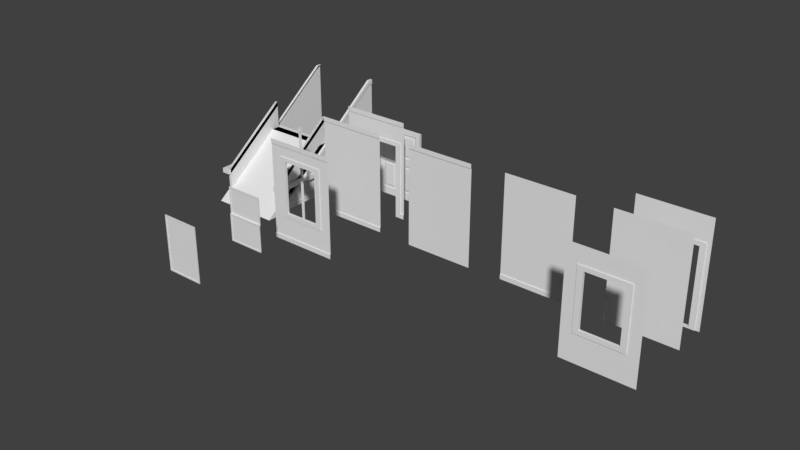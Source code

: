 # Source: craftsmanWalls.blend  (saved by Blender 2.82.1; exported with 4.5.12 LTS)
import bpy
from mathutils import Matrix  # noqa: F401  (used for matrix-valued properties, if any)

bpy.ops.wm.read_factory_settings(use_empty=True)
scene = bpy.context.scene
scene.name = 'Scene'

# ---- collections
col_collection_1 = bpy.data.collections.new('Collection 1'); scene.collection.children.link(col_collection_1)

# ---- world
world_world = bpy.data.worlds.new('World'); scene.world = world_world
world_world.color = (0.05088, 0.05088, 0.05088)
world_world.use_sun_shadow = False
world_world.sun_shadow_jitter_overblur = 0.0
world_world.cycles.sampling_method = 'MANUAL'

# ---- meshes
me_stairscollision = bpy.data.meshes.new('stairsCollision')
me_stairscollision.from_pydata([(-1.0, -1.0, 0.0925), (-1.0, 1.0, 1.5), (-1.0, -1.0, -0.1), (-1.0, 1.133, 1.5), (-1.0, -1.0, 0.8), (-1.0, 1.0, 2.3), (-0.916, -1.0, 0.0925), (-0.916, 1.0, 1.5), (-0.916, -1.0, 0.8), (-0.916, 1.0, 2.3), (1.0, -1.0, 0.0925), (1.0, 1.0, 1.5), (1.0, -1.0, -0.1), (1.0, 1.133, 1.5), (1.0, -1.0, 0.8), (1.0, 1.0, 2.3), (0.916, -1.0, 0.0925), (0.916, 1.0, 1.5), (0.916, -1.0, 0.8), (0.916, 1.0, 2.3), (-1.0, -1.382, -0.1), (1.0, -1.382, -0.1), (-0.916, 1.0, 1.5), (-1.0, 0.7516, 1.5), (1.0, 0.7516, 1.5), (0.916, 1.0, 1.5)], [], [(2, 20, 23, 3), (21, 20, 2, 12), (2, 3, 13, 12), (4, 0, 6, 8), (6, 22, 9, 8), (1, 5, 9, 7), (5, 4, 8, 9), (21, 24, 23, 20), (12, 13, 24, 21), (14, 18, 16, 10), (16, 18, 19, 25), (11, 17, 19, 15), (15, 19, 18, 14), (3, 23, 24, 13), (5, 1, 0, 4), (15, 14, 10, 11)])
_uv = me_stairscollision.uv_layers.new(name='UVMap')
_uv.uv.foreach_set('vector', [0.0, 0.07663, 0.0, 0.0, 0.0, 1.0, 0.0, 1.0, 0.0, 0.0, 0.0, 0.0, 0.0, 0.07663, 0.0, 0.07663, 0.0, 0.07663, 0.0, 1.0, 0.0, 1.0, 0.0, 0.07663, 0.0, 0.0, 0.0, 0.0, 0.0, 0.00452, 0.0, 0.03758, 0.0, 0.1203, 0.0, 1.0, 0.0, 1.0, 0.0, 0.03758, 0.0, 0.0, 0.0, 0.0, 0.0, 0.0, 0.0, 0.0, 0.0, 0.0, 0.0, 0.0, 0.0, 0.03758, 0.0, 0.0, 0.0, 0.0, 0.0, 1.0, 0.0, 1.0, 0.0, 0.0, 0.0, 0.07663, 0.0, 1.0, 0.0, 1.0, 0.0, 0.0, 0.0, 0.0, 0.0, 0.03758, 0.0, 0.00452, 0.0, 0.0, 0.0, 0.1203, 0.0, 0.03758, 0.0, 1.0, 0.0, 1.0, 0.0, 0.0, 0.0, 0.0, 0.0, 0.0, 0.0, 0.0, 0.0, 0.0, 0.0, 0.0, 0.0, 0.03758, 0.0, 0.0, 0.0, 1.0, 0.0, 1.0, 0.0, 1.0, 0.0, 1.0, 0.0, 0.0, 0.0, 0.0, 0.0, 0.0, 0.0, 0.0, 0.0, 0.0, 0.0, 0.0, 0.0, 0.0, 0.0, 0.0])
me_stairscollision.use_remesh_fix_poles = True
me_stairscollision.use_remesh_preserve_attributes = False
me_stairscollision.use_mirror_vertex_groups = False
me_stairscollision.update()
me_craftsmandoor = bpy.data.meshes.new('craftsmanDoor')
me_craftsmandoor.from_pydata([(-1.44, -0.0525, 0.0), (-1.44, -0.0525, 2.15), (0.0, -0.0525, 0.0), (0.0, -0.0525, 2.15), (-1.44, -0.0525, 1.075), (0.0, -0.0525, 1.075), (-1.44, -0.0525, 1.29), (0.0, -0.0525, 1.29), (-0.8275, -0.0525, 2.043), (-0.8275, -0.0525, 0.215), (-0.8275, -0.0525, 1.29), (0.0, -0.0525, 0.215), (-1.44, -0.0525, 0.215), (-0.8275, -0.0525, 1.075), (-0.8275, -0.0525, 2.15), (-0.6125, -0.0525, 2.15), (-0.6125, -0.0525, 1.075), (-0.6125, -0.0525, 1.29), (-0.1075, -0.0525, 0.0), (-0.1075, -0.0525, 2.15), (-0.1075, -0.0525, 1.075), (-0.1075, -0.0525, 1.29), (-0.1075, -0.0525, 0.215), (-1.44, -0.0525, 2.043), (0.0, -0.0525, 2.043), (-0.1075, -0.0525, 2.043), (-0.8275, -0.0525, 0.0), (-1.333, -0.0525, 2.15), (-1.333, -0.0525, 1.075), (-1.333, -0.0525, 1.29), (-1.333, -0.0525, 0.215), (-1.333, -0.0525, 0.0), (-1.333, -0.0525, 2.043), (-0.6125, -0.0525, 0.0), (-0.6125, -0.0525, 0.215), (-0.6125, -0.0525, 2.043), (-0.1575, -0.0375, 1.025), (-0.5625, -0.0375, 1.025), (-0.1575, -0.0375, 1.34), (-0.5625, -0.0375, 1.34), (-0.8775, -0.0375, 1.025), (-0.8775, -0.0375, 0.265), (-0.8775, -0.0375, 1.993), (-0.8775, -0.0375, 1.34), (-0.1575, -0.0375, 1.993), (-0.1575, -0.0375, 0.265), (-1.283, -0.0375, 1.025), (-1.283, -0.0375, 1.34), (-1.283, -0.0375, 0.265), (-1.283, -0.0375, 1.993), (-0.5625, -0.0375, 0.265), (-0.5625, -0.0375, 1.993), (-0.2075, -0.0525, 0.975), (-0.5125, -0.0525, 0.975), (-0.2075, -0.0525, 1.39), (-0.5125, -0.0525, 1.39), (-0.9275, -0.0525, 0.975), (-0.9275, -0.0525, 0.315), (-0.9275, -0.0525, 1.942), (-0.9275, -0.0525, 1.39), (-0.2075, -0.0525, 1.942), (-0.2075, -0.0525, 0.315), (-1.233, -0.0525, 0.975), (-1.233, -0.0525, 1.39), (-1.233, -0.0525, 0.315), (-1.233, -0.0525, 1.942), (-0.5125, -0.0525, 0.315), (-0.5125, -0.0525, 1.942), (-1.44, 0.0525, 0.0), (-1.44, 0.0525, 2.15), (0.0, 0.0525, 0.0), (0.0, 0.0525, 2.15), (-1.44, 0.0525, 1.075), (0.0, 0.0525, 1.075), (-1.44, 0.0525, 1.29), (0.0, 0.0525, 1.29), (-0.8275, 0.0525, 2.043), (-0.8275, 0.0, -3.338e-06), (-0.8275, 0.0525, 0.215), (-0.8275, 0.0525, 1.29), (0.0, 0.0525, 0.215), (-1.44, 0.0525, 0.215), (-0.8275, 0.0525, 1.075), (-0.8275, 0.0525, 2.15), (-0.8275, 0.0, 2.15), (-1.333, 0.0, 2.15), (-1.333, 0.0, -3.338e-06), (-0.6125, 0.0525, 2.15), (-1.44, 0.0, 2.042), (0.0, 0.0, 2.042), (-0.1075, 0.0, -3.338e-06), (-0.1075, 0.0, 2.15), (-0.6125, 0.0525, 1.075), (0.0, 0.0, 0.215), (-1.44, 0.0, 0.215), (-1.44, 0.0, 1.29), (0.0, 0.0, 1.29), (-1.44, 0.0, 1.075), (-0.6125, 0.0525, 1.29), (0.0, 0.0, 1.075), (-0.1075, 0.0525, 0.0), (0.0, 0.0, 2.15), (-0.1075, 0.0525, 2.15), (-0.1075, 0.0525, 1.075), (-0.1075, 0.0525, 1.29), (0.0, 0.0, -3.338e-06), (-0.1075, 0.0525, 0.215), (-1.44, 0.0525, 2.043), (0.0, 0.0525, 2.043), (-1.44, 0.0, 2.15), (-1.44, 0.0, -3.338e-06), (-0.1075, 0.0525, 2.043), (-0.8275, 0.0525, 0.0), (-1.333, 0.0525, 2.15), (-1.333, 0.0525, 1.075), (-1.333, 0.0525, 1.29), (-1.333, 0.0525, 0.215), (-1.333, 0.0525, 0.0), (-1.333, 0.0525, 2.043), (-0.6125, 0.0525, 0.0), (-0.6125, 0.0525, 0.215), (-0.6125, 0.0525, 2.043), (-0.6125, 0.0, 2.15), (-0.6125, 0.0, -3.338e-06), (-0.1575, 0.0375, 1.025), (-0.5625, 0.0375, 1.025), (-0.1575, 0.0375, 1.34), (-0.5625, 0.0375, 1.34), (-0.8775, 0.0375, 1.025), (-0.8775, 0.0375, 0.265), (-0.8775, 0.0375, 1.993), (-0.8775, 0.0375, 1.34), (-0.1575, 0.0375, 1.993), (-0.1575, 0.0375, 0.265), (-1.283, 0.0375, 1.025), (-1.283, 0.0375, 1.34), (-1.283, 0.0375, 0.265), (-1.283, 0.0375, 1.993), (-0.5625, 0.0375, 0.265), (-0.5625, 0.0375, 1.993), (-0.2075, 0.0525, 0.975), (-0.5125, 0.0525, 0.975), (-0.2075, 0.0525, 1.39), (-0.5125, 0.0525, 1.39), (-0.9275, 0.0525, 0.975), (-0.9275, 0.0525, 0.315), (-0.9275, 0.0525, 1.942), (-0.9275, 0.0525, 1.39), (-0.2075, 0.0525, 1.942), (-0.2075, 0.0525, 0.315), (-1.233, 0.0525, 0.975), (-1.233, 0.0525, 1.39), (-1.233, 0.0525, 0.315), (-1.233, 0.0525, 1.942), (-0.5125, 0.0525, 0.315), (-0.5125, 0.0525, 1.942), (-1.332, 0.0675, 1.199), (-1.332, -0.0675, 1.199), (-1.318, 0.0675, 1.191), (-1.318, -0.0675, 1.191), (-1.318, 0.0675, 1.174), (-1.318, -0.0675, 1.174), (-1.332, 0.0675, 1.166), (-1.332, -0.0675, 1.166), (-1.347, 0.0675, 1.174), (-1.347, -0.0675, 1.174), (-1.347, 0.0675, 1.191), (-1.347, -0.0675, 1.191), (-1.332, 0.0851, 1.231), (-1.291, 0.0851, 1.207), (-1.291, 0.0851, 1.158), (-1.332, 0.0851, 1.134), (-1.374, 0.0851, 1.158), (-1.374, 0.0851, 1.207), (-1.332, -0.0851, 1.231), (-1.291, -0.0851, 1.207), (-1.291, -0.0851, 1.158), (-1.332, -0.0851, 1.134), (-1.374, -0.0851, 1.158), (-1.374, -0.0851, 1.207), (-1.332, -0.1081, 1.223), (-1.297, -0.1081, 1.203), (-1.297, -0.1081, 1.162), (-1.332, -0.1081, 1.142), (-1.368, -0.1081, 1.162), (-1.368, -0.1081, 1.203), (-1.332, 0.1081, 1.223), (-1.297, 0.1081, 1.203), (-1.297, 0.1081, 1.162), (-1.332, 0.1081, 1.142), (-1.368, 0.1081, 1.162), (-1.368, 0.1081, 1.203), (-1.332, 0.1233, 1.19), (-1.326, 0.1233, 1.186), (-1.326, 0.1233, 1.178), (-1.332, 0.1233, 1.174), (-1.339, 0.1233, 1.178), (-1.339, 0.1233, 1.186), (-1.332, -0.1233, 1.19), (-1.326, -0.1233, 1.186), (-1.326, -0.1233, 1.178), (-1.332, -0.1233, 1.174), (-1.339, -0.1233, 1.178), (-1.339, -0.1233, 1.186)], [], [(89, 101, 3, 24), (32, 27, 1, 23), (90, 105, 2, 18), (85, 109, 1, 27), (30, 28, 4, 12), (93, 99, 5, 11), (28, 29, 6, 4), (99, 96, 7, 5), (77, 123, 33, 26), (19, 15, 35, 25), (21, 17, 16, 20), (15, 14, 8, 35), (16, 13, 9, 34), (85, 27, 14, 84), (22, 34, 33, 18), (14, 27, 32, 8), (20, 16, 37, 36), (10, 29, 28, 13), (30, 12, 0, 31), (28, 30, 48, 46), (17, 10, 13, 16), (15, 122, 84, 14), (122, 15, 19, 91), (9, 30, 31, 26), (5, 7, 21, 20), (11, 5, 20, 22), (101, 91, 19, 3), (24, 3, 19, 25), (123, 90, 18, 33), (7, 24, 25, 21), (23, 1, 109, 88), (86, 77, 26, 31), (96, 89, 24, 7), (34, 9, 26, 33), (8, 10, 17, 35), (2, 11, 22, 18), (12, 4, 97, 94), (105, 93, 11, 2), (110, 86, 31, 0), (4, 6, 95, 97), (6, 23, 88, 95), (0, 12, 94, 110), (29, 32, 23, 6), (35, 17, 39, 51), (10, 8, 42, 43), (51, 39, 55, 67), (36, 37, 53, 52), (47, 43, 59, 63), (37, 50, 66, 53), (21, 25, 44, 38), (17, 21, 38, 39), (22, 20, 36, 45), (13, 28, 46, 40), (29, 10, 43, 47), (32, 29, 47, 49), (9, 13, 40, 41), (34, 22, 45, 50), (16, 34, 50, 37), (30, 9, 41, 48), (25, 35, 51, 44), (8, 32, 49, 42), (56, 62, 64, 57), (58, 65, 63, 59), (52, 53, 66, 61), (60, 67, 55, 54), (48, 41, 57, 64), (39, 38, 54, 55), (42, 49, 65, 58), (41, 40, 56, 57), (49, 47, 63, 65), (43, 42, 58, 59), (46, 48, 64, 62), (38, 44, 60, 54), (50, 45, 61, 66), (45, 36, 52, 61), (44, 51, 67, 60), (40, 46, 62, 56), (89, 108, 71, 101), (118, 107, 69, 113), (90, 100, 70, 105), (85, 113, 69, 109), (116, 81, 72, 114), (93, 80, 73, 99), (114, 72, 74, 115), (99, 73, 75, 96), (77, 112, 119, 123), (102, 111, 121, 87), (104, 103, 92, 98), (87, 121, 76, 83), (92, 120, 78, 82), (85, 84, 83, 113), (106, 100, 119, 120), (83, 76, 118, 113), (103, 124, 125, 92), (79, 82, 114, 115), (116, 117, 68, 81), (114, 134, 136, 116), (98, 92, 82, 79), (87, 83, 84, 122), (122, 91, 102, 87), (78, 112, 117, 116), (73, 103, 104, 75), (80, 106, 103, 73), (101, 71, 102, 91), (108, 111, 102, 71), (123, 119, 100, 90), (75, 104, 111, 108), (107, 88, 109, 69), (86, 117, 112, 77), (96, 75, 108, 89), (120, 119, 112, 78), (76, 121, 98, 79), (70, 100, 106, 80), (81, 94, 97, 72), (105, 70, 80, 93), (110, 68, 117, 86), (72, 97, 95, 74), (74, 95, 88, 107), (68, 110, 94, 81), (115, 74, 107, 118), (121, 139, 127, 98), (79, 131, 130, 76), (139, 155, 143, 127), (124, 140, 141, 125), (135, 151, 147, 131), (125, 141, 154, 138), (104, 126, 132, 111), (98, 127, 126, 104), (106, 133, 124, 103), (82, 128, 134, 114), (115, 135, 131, 79), (118, 137, 135, 115), (78, 129, 128, 82), (120, 138, 133, 106), (92, 125, 138, 120), (116, 136, 129, 78), (111, 132, 139, 121), (76, 130, 137, 118), (144, 145, 152, 150), (146, 147, 151, 153), (140, 149, 154, 141), (148, 142, 143, 155), (136, 152, 145, 129), (127, 143, 142, 126), (130, 146, 153, 137), (129, 145, 144, 128), (137, 153, 151, 135), (131, 147, 146, 130), (134, 150, 152, 136), (126, 142, 148, 132), (138, 154, 149, 133), (133, 149, 140, 124), (132, 148, 155, 139), (128, 144, 150, 134), (156, 157, 159, 158), (158, 159, 161, 160), (160, 161, 163, 162), (162, 163, 165, 164), (165, 163, 177, 178), (164, 165, 167, 166), (166, 167, 157, 156), (164, 166, 173, 172), (172, 173, 191, 190), (156, 158, 169, 168), (160, 162, 171, 170), (166, 156, 168, 173), (162, 164, 172, 171), (158, 160, 170, 169), (174, 179, 185, 180), (161, 159, 175, 176), (167, 165, 178, 179), (159, 157, 174, 175), (163, 161, 176, 177), (157, 167, 179, 174), (185, 184, 202, 203), (178, 177, 183, 184), (176, 175, 181, 182), (179, 178, 184, 185), (177, 176, 182, 183), (175, 174, 180, 181), (189, 190, 196, 195), (170, 171, 189, 188), (168, 169, 187, 186), (173, 168, 186, 191), (171, 172, 190, 189), (169, 170, 188, 187), (192, 193, 194, 195, 196, 197), (187, 188, 194, 193), (190, 191, 197, 196), (188, 189, 195, 194), (186, 187, 193, 192), (191, 186, 192, 197), (199, 198, 203, 202, 201, 200), (183, 182, 200, 201), (181, 180, 198, 199), (180, 185, 203, 198), (184, 183, 201, 202), (182, 181, 199, 200)])
_k = set([(0, 12), (0, 31), (0, 110), (1, 23), (1, 27), (1, 109), (2, 11), (2, 18), (2, 105), (3, 19), (3, 24), (3, 101), (4, 6), (4, 12), (5, 7), (5, 11), (6, 23), (7, 24), (14, 15), (14, 27), (15, 19), (18, 33), (26, 31), (26, 33), (68, 81), (68, 110), (68, 117), (69, 107), (69, 109), (69, 113), (70, 80), (70, 100), (70, 105), (71, 101), (71, 102), (71, 108), (72, 74), (72, 81), (73, 75), (73, 80), (74, 107), (75, 108), (83, 87), (83, 113), (87, 102), (100, 119), (112, 117), (112, 119), (156, 158), (156, 166), (157, 159), (157, 167), (158, 160), (159, 161), (160, 162), (161, 163), (162, 164), (163, 165), (164, 166), (165, 167)])
me_craftsmandoor.attributes.new('sharp_edge', 'BOOLEAN', 'EDGE').data.foreach_set('value', [ (min(e.vertices), max(e.vertices)) in _k for e in me_craftsmandoor.edges])
_uv = me_craftsmandoor.uv_layers.new(name='UVMap')
_uv.uv.foreach_set('vector', [0.6836, 0.9453, 0.6836, 0.9961, 0.707, 0.9961, 0.707, 0.9453, 0.05078, 0.9453, 0.05078, 0.9961, 0.003906, 0.9961, 0.003906, 0.9453, 0.7461, 0.2656, 0.7461, 0.2148, 0.7227, 0.2148, 0.7227, 0.2656, 0.7461, 0.832, 0.7461, 0.8828, 0.7227, 0.8828, 0.7227, 0.832, 0.05078, 0.1016, 0.05078, 0.5, 0.003906, 0.5, 0.003906, 0.1016, 0.6836, 0.1016, 0.6836, 0.5, 0.707, 0.5, 0.707, 0.1016, 0.05078, 0.5, 0.05078, 0.5977, 0.003906, 0.5977, 0.003906, 0.5, 0.6836, 0.5, 0.6836, 0.5977, 0.707, 0.5977, 0.707, 0.5, 0.7461, 0.5977, 0.7461, 0.5, 0.7227, 0.5, 0.7227, 0.5977, 0.6211, 0.9961, 0.3867, 0.9961, 0.3867, 0.9453, 0.6211, 0.9453, 0.6211, 0.5977, 0.3867, 0.5977, 0.3867, 0.5, 0.6211, 0.5, 0.3867, 0.9961, 0.2852, 0.9961, 0.2852, 0.9453, 0.3867, 0.9453, 0.3867, 0.5, 0.2852, 0.5, 0.2852, 0.1016, 0.3867, 0.1016, 0.7461, 0.832, 0.7227, 0.832, 0.7227, 0.5977, 0.7461, 0.5977, 0.6211, 0.1016, 0.3867, 0.1016, 0.3867, 0.003906, 0.6211, 0.003906, 0.2852, 0.9961, 0.05078, 0.9961, 0.05078, 0.9453, 0.2852, 0.9453, 0.6211, 0.5, 0.3867, 0.5, 0.4102, 0.4766, 0.5977, 0.4766, 0.2852, 0.5977, 0.05078, 0.5977, 0.05078, 0.5, 0.2852, 0.5, 0.05078, 0.1016, 0.003906, 0.1016, 0.003906, 0.003906, 0.05078, 0.003906, 0.05078, 0.5, 0.05078, 0.1016, 0.07422, 0.125, 0.07422, 0.4766, 0.3867, 0.5977, 0.2852, 0.5977, 0.2852, 0.5, 0.3867, 0.5, 0.7227, 0.5, 0.7461, 0.5, 0.7461, 0.5977, 0.7227, 0.5977, 0.7461, 0.5, 0.7227, 0.5, 0.7227, 0.2656, 0.7461, 0.2656, 0.2852, 0.1016, 0.05078, 0.1016, 0.05078, 0.003906, 0.2852, 0.003906, 0.668, 0.5, 0.668, 0.5977, 0.6211, 0.5977, 0.6211, 0.5, 0.668, 0.1016, 0.668, 0.5, 0.6211, 0.5, 0.6211, 0.1016, 0.7461, 0.2148, 0.7461, 0.2656, 0.7227, 0.2656, 0.7227, 0.2148, 0.668, 0.9453, 0.668, 0.9961, 0.6211, 0.9961, 0.6211, 0.9453, 0.7461, 0.5, 0.7461, 0.2656, 0.7227, 0.2656, 0.7227, 0.5, 0.668, 0.5977, 0.668, 0.9453, 0.6211, 0.9453, 0.6211, 0.5977, 0.707, 0.9453, 0.707, 0.9961, 0.6836, 0.9961, 0.6836, 0.9453, 0.7461, 0.832, 0.7461, 0.5977, 0.7227, 0.5977, 0.7227, 0.832, 0.6836, 0.5977, 0.6836, 0.9453, 0.707, 0.9453, 0.707, 0.5977, 0.3867, 0.1016, 0.2852, 0.1016, 0.2852, 0.003906, 0.3867, 0.003906, 0.2852, 0.9453, 0.2852, 0.5977, 0.3867, 0.5977, 0.3867, 0.9453, 0.668, 0.003906, 0.668, 0.1016, 0.6211, 0.1016, 0.6211, 0.003906, 0.707, 0.1016, 0.707, 0.5, 0.6836, 0.5, 0.6836, 0.1016, 0.6836, 0.003906, 0.6836, 0.1016, 0.707, 0.1016, 0.707, 0.003906, 0.7461, 0.8828, 0.7461, 0.832, 0.7227, 0.832, 0.7227, 0.8828, 0.707, 0.5, 0.707, 0.5977, 0.6836, 0.5977, 0.6836, 0.5, 0.707, 0.5977, 0.707, 0.9453, 0.6836, 0.9453, 0.6836, 0.5977, 0.707, 0.003906, 0.707, 0.1016, 0.6836, 0.1016, 0.6836, 0.003906, 0.05078, 0.5977, 0.05078, 0.9453, 0.003906, 0.9453, 0.003906, 0.5977, 0.3867, 0.9453, 0.3867, 0.5977, 0.4102, 0.6211, 0.4102, 0.9219, 0.2852, 0.5977, 0.2852, 0.9453, 0.2617, 0.9219, 0.2617, 0.6211, 0.4102, 0.9219, 0.4102, 0.6211, 0.4336, 0.6445, 0.4336, 0.8984, 0.5977, 0.4766, 0.4102, 0.4766, 0.4336, 0.4531, 0.5742, 0.4531, 0.07422, 0.6211, 0.2617, 0.6211, 0.2383, 0.6445, 0.09766, 0.6445, 0.4102, 0.4766, 0.4102, 0.125, 0.4336, 0.1484, 0.4336, 0.4531, 0.6211, 0.5977, 0.6211, 0.9453, 0.5977, 0.9219, 0.5977, 0.6211, 0.3867, 0.5977, 0.6211, 0.5977, 0.5977, 0.6211, 0.4102, 0.6211, 0.6211, 0.1016, 0.6211, 0.5, 0.5977, 0.4766, 0.5977, 0.125, 0.2852, 0.5, 0.05078, 0.5, 0.07422, 0.4766, 0.2617, 0.4766, 0.05078, 0.5977, 0.2852, 0.5977, 0.2617, 0.6211, 0.07422, 0.6211, 0.05078, 0.9453, 0.05078, 0.5977, 0.07422, 0.6211, 0.07422, 0.9219, 0.2852, 0.1016, 0.2852, 0.5, 0.2617, 0.4766, 0.2617, 0.125, 0.3867, 0.1016, 0.6211, 0.1016, 0.5977, 0.125, 0.4102, 0.125, 0.3867, 0.5, 0.3867, 0.1016, 0.4102, 0.125, 0.4102, 0.4766, 0.05078, 0.1016, 0.2852, 0.1016, 0.2617, 0.125, 0.07422, 0.125, 0.6211, 0.9453, 0.3867, 0.9453, 0.4102, 0.9219, 0.5977, 0.9219, 0.2852, 0.9453, 0.05078, 0.9453, 0.07422, 0.9219, 0.2617, 0.9219, 0.2383, 0.4531, 0.09766, 0.4531, 0.09766, 0.1484, 0.2383, 0.1484, 0.2383, 0.8984, 0.09766, 0.8984, 0.09766, 0.6445, 0.2383, 0.6445, 0.5742, 0.4531, 0.4336, 0.4531, 0.4336, 0.1484, 0.5742, 0.1484, 0.5742, 0.8984, 0.4336, 0.8984, 0.4336, 0.6445, 0.5742, 0.6445, 0.07422, 0.125, 0.2617, 0.125, 0.2383, 0.1484, 0.09766, 0.1484, 0.4102, 0.6211, 0.5977, 0.6211, 0.5742, 0.6445, 0.4336, 0.6445, 0.2617, 0.9219, 0.07422, 0.9219, 0.09766, 0.8984, 0.2383, 0.8984, 0.2617, 0.125, 0.2617, 0.4766, 0.2383, 0.4531, 0.2383, 0.1484, 0.07422, 0.9219, 0.07422, 0.6211, 0.09766, 0.6445, 0.09766, 0.8984, 0.2617, 0.6211, 0.2617, 0.9219, 0.2383, 0.8984, 0.2383, 0.6445, 0.07422, 0.4766, 0.07422, 0.125, 0.09766, 0.1484, 0.09766, 0.4531, 0.5977, 0.6211, 0.5977, 0.9219, 0.5742, 0.8984, 0.5742, 0.6445, 0.4102, 0.125, 0.5977, 0.125, 0.5742, 0.1484, 0.4336, 0.1484, 0.5977, 0.125, 0.5977, 0.4766, 0.5742, 0.4531, 0.5742, 0.1484, 0.5977, 0.9219, 0.4102, 0.9219, 0.4336, 0.8984, 0.5742, 0.8984, 0.2617, 0.4766, 0.07422, 0.4766, 0.09766, 0.4531, 0.2383, 0.4531, 0.6836, 0.9453, 0.707, 0.9453, 0.707, 0.9961, 0.6836, 0.9961, 0.05078, 0.9453, 0.003906, 0.9453, 0.003906, 0.9961, 0.05078, 0.9961, 0.7461, 0.2656, 0.7227, 0.2656, 0.7227, 0.2148, 0.7461, 0.2148, 0.7461, 0.832, 0.7227, 0.832, 0.7227, 0.8828, 0.7461, 0.8828, 0.05078, 0.1016, 0.003906, 0.1016, 0.003906, 0.5, 0.05078, 0.5, 0.6836, 0.1016, 0.707, 0.1016, 0.707, 0.5, 0.6836, 0.5, 0.05078, 0.5, 0.003906, 0.5, 0.003906, 0.5977, 0.05078, 0.5977, 0.6836, 0.5, 0.707, 0.5, 0.707, 0.5977, 0.6836, 0.5977, 0.7461, 0.5977, 0.7227, 0.5977, 0.7227, 0.5, 0.7461, 0.5, 0.6211, 0.9961, 0.6211, 0.9453, 0.3867, 0.9453, 0.3867, 0.9961, 0.6211, 0.5977, 0.6211, 0.5, 0.3867, 0.5, 0.3867, 0.5977, 0.3867, 0.9961, 0.3867, 0.9453, 0.2852, 0.9453, 0.2852, 0.9961, 0.3867, 0.5, 0.3867, 0.1016, 0.2852, 0.1016, 0.2852, 0.5, 0.7461, 0.832, 0.7461, 0.5977, 0.7227, 0.5977, 0.7227, 0.832, 0.6211, 0.1016, 0.6211, 0.003906, 0.3867, 0.003906, 0.3867, 0.1016, 0.2852, 0.9961, 0.2852, 0.9453, 0.05078, 0.9453, 0.05078, 0.9961, 0.6211, 0.5, 0.5977, 0.4766, 0.4102, 0.4766, 0.3867, 0.5, 0.2852, 0.5977, 0.2852, 0.5, 0.05078, 0.5, 0.05078, 0.5977, 0.05078, 0.1016, 0.05078, 0.003906, 0.003906, 0.003906, 0.003906, 0.1016, 0.05078, 0.5, 0.07422, 0.4766, 0.07422, 0.125, 0.05078, 0.1016, 0.3867, 0.5977, 0.3867, 0.5, 0.2852, 0.5, 0.2852, 0.5977, 0.7227, 0.5, 0.7227, 0.5977, 0.7461, 0.5977, 0.7461, 0.5, 0.7461, 0.5, 0.7461, 0.2656, 0.7227, 0.2656, 0.7227, 0.5, 0.2852, 0.1016, 0.2852, 0.003906, 0.05078, 0.003906, 0.05078, 0.1016, 0.668, 0.5, 0.6211, 0.5, 0.6211, 0.5977, 0.668, 0.5977, 0.668, 0.1016, 0.6211, 0.1016, 0.6211, 0.5, 0.668, 0.5, 0.7461, 0.2148, 0.7227, 0.2148, 0.7227, 0.2656, 0.7461, 0.2656, 0.668, 0.9453, 0.6211, 0.9453, 0.6211, 0.9961, 0.668, 0.9961, 0.7461, 0.5, 0.7227, 0.5, 0.7227, 0.2656, 0.7461, 0.2656, 0.668, 0.5977, 0.6211, 0.5977, 0.6211, 0.9453, 0.668, 0.9453, 0.707, 0.9453, 0.6836, 0.9453, 0.6836, 0.9961, 0.707, 0.9961, 0.7461, 0.832, 0.7227, 0.832, 0.7227, 0.5977, 0.7461, 0.5977, 0.6836, 0.5977, 0.707, 0.5977, 0.707, 0.9453, 0.6836, 0.9453, 0.3867, 0.1016, 0.3867, 0.003906, 0.2852, 0.003906, 0.2852, 0.1016, 0.2852, 0.9453, 0.3867, 0.9453, 0.3867, 0.5977, 0.2852, 0.5977, 0.668, 0.003906, 0.6211, 0.003906, 0.6211, 0.1016, 0.668, 0.1016, 0.707, 0.1016, 0.6836, 0.1016, 0.6836, 0.5, 0.707, 0.5, 0.6836, 0.003906, 0.707, 0.003906, 0.707, 0.1016, 0.6836, 0.1016, 0.7461, 0.8828, 0.7227, 0.8828, 0.7227, 0.832, 0.7461, 0.832, 0.707, 0.5, 0.6836, 0.5, 0.6836, 0.5977, 0.707, 0.5977, 0.707, 0.5977, 0.6836, 0.5977, 0.6836, 0.9453, 0.707, 0.9453, 0.707, 0.003906, 0.6836, 0.003906, 0.6836, 0.1016, 0.707, 0.1016, 0.05078, 0.5977, 0.003906, 0.5977, 0.003906, 0.9453, 0.05078, 0.9453, 0.3867, 0.9453, 0.4102, 0.9219, 0.4102, 0.6211, 0.3867, 0.5977, 0.2852, 0.5977, 0.2617, 0.6211, 0.2617, 0.9219, 0.2852, 0.9453, 0.4102, 0.9219, 0.4336, 0.8984, 0.4336, 0.6445, 0.4102, 0.6211, 0.5977, 0.4766, 0.5742, 0.4531, 0.4336, 0.4531, 0.4102, 0.4766, 0.07422, 0.6211, 0.09766, 0.6445, 0.2383, 0.6445, 0.2617, 0.6211, 0.4102, 0.4766, 0.4336, 0.4531, 0.4336, 0.1484, 0.4102, 0.125, 0.6211, 0.5977, 0.5977, 0.6211, 0.5977, 0.9219, 0.6211, 0.9453, 0.3867, 0.5977, 0.4102, 0.6211, 0.5977, 0.6211, 0.6211, 0.5977, 0.6211, 0.1016, 0.5977, 0.125, 0.5977, 0.4766, 0.6211, 0.5, 0.2852, 0.5, 0.2617, 0.4766, 0.07422, 0.4766, 0.05078, 0.5, 0.05078, 0.5977, 0.07422, 0.6211, 0.2617, 0.6211, 0.2852, 0.5977, 0.05078, 0.9453, 0.07422, 0.9219, 0.07422, 0.6211, 0.05078, 0.5977, 0.2852, 0.1016, 0.2617, 0.125, 0.2617, 0.4766, 0.2852, 0.5, 0.3867, 0.1016, 0.4102, 0.125, 0.5977, 0.125, 0.6211, 0.1016, 0.3867, 0.5, 0.4102, 0.4766, 0.4102, 0.125, 0.3867, 0.1016, 0.05078, 0.1016, 0.07422, 0.125, 0.2617, 0.125, 0.2852, 0.1016, 0.6211, 0.9453, 0.5977, 0.9219, 0.4102, 0.9219, 0.3867, 0.9453, 0.2852, 0.9453, 0.2617, 0.9219, 0.07422, 0.9219, 0.05078, 0.9453, 0.2383, 0.4531, 0.2383, 0.1484, 0.09766, 0.1484, 0.09766, 0.4531, 0.2383, 0.8984, 0.2383, 0.6445, 0.09766, 0.6445, 0.09766, 0.8984, 0.5742, 0.4531, 0.5742, 0.1484, 0.4336, 0.1484, 0.4336, 0.4531, 0.5742, 0.8984, 0.5742, 0.6445, 0.4336, 0.6445, 0.4336, 0.8984, 0.07422, 0.125, 0.09766, 0.1484, 0.2383, 0.1484, 0.2617, 0.125, 0.4102, 0.6211, 0.4336, 0.6445, 0.5742, 0.6445, 0.5977, 0.6211, 0.2617, 0.9219, 0.2383, 0.8984, 0.09766, 0.8984, 0.07422, 0.9219, 0.2617, 0.125, 0.2383, 0.1484, 0.2383, 0.4531, 0.2617, 0.4766, 0.07422, 0.9219, 0.09766, 0.8984, 0.09766, 0.6445, 0.07422, 0.6211, 0.2617, 0.6211, 0.2383, 0.6445, 0.2383, 0.8984, 0.2617, 0.9219, 0.07422, 0.4766, 0.09766, 0.4531, 0.09766, 0.1484, 0.07422, 0.125, 0.5977, 0.6211, 0.5742, 0.6445, 0.5742, 0.8984, 0.5977, 0.9219, 0.4102, 0.125, 0.4336, 0.1484, 0.5742, 0.1484, 0.5977, 0.125, 0.5977, 0.125, 0.5742, 0.1484, 0.5742, 0.4531, 0.5977, 0.4766, 0.5977, 0.9219, 0.5742, 0.8984, 0.4336, 0.8984, 0.4102, 0.9219, 0.2617, 0.4766, 0.2383, 0.4531, 0.09766, 0.4531, 0.07422, 0.4766, 0.8594, 0.9961, 0.7617, 0.9961, 0.7617, 0.9648, 0.8594, 0.9648, 0.8594, 0.9648, 0.7617, 0.9648, 0.7617, 0.9336, 0.8594, 0.9336, 0.8594, 0.9336, 0.7617, 0.9336, 0.7617, 0.9023, 0.8594, 0.9023, 0.8594, 0.9023, 0.7617, 0.9023, 0.7617, 0.8711, 0.8594, 0.8711, 0.9312, 0.9353, 0.915, 0.9353, 0.899, 0.9076, 0.947, 0.9076, 0.8594, 0.8711, 0.7617, 0.8711, 0.7617, 0.8398, 0.8594, 0.8398, 0.8594, 0.8398, 0.7617, 0.8398, 0.7617, 0.8086, 0.8594, 0.8086, 0.9312, 0.8416, 0.9393, 0.8555, 0.971, 0.8555, 0.947, 0.8139, 0.947, 0.8139, 0.971, 0.8555, 0.9633, 0.8555, 0.9432, 0.8205, 0.9312, 0.8696, 0.915, 0.8696, 0.899, 0.897, 0.947, 0.897, 0.9069, 0.8555, 0.915, 0.8416, 0.899, 0.8139, 0.875, 0.8555, 0.9393, 0.8555, 0.9312, 0.8696, 0.947, 0.897, 0.971, 0.8555, 0.915, 0.8416, 0.9312, 0.8416, 0.947, 0.8139, 0.899, 0.8139, 0.915, 0.8696, 0.9069, 0.8555, 0.875, 0.8555, 0.899, 0.897, 0.947, 0.9908, 0.971, 0.9492, 0.9633, 0.9492, 0.9432, 0.9841, 0.9069, 0.9492, 0.915, 0.9633, 0.899, 0.9908, 0.875, 0.9492, 0.9393, 0.9492, 0.9312, 0.9353, 0.947, 0.9076, 0.971, 0.9492, 0.915, 0.9633, 0.9312, 0.9633, 0.947, 0.9908, 0.899, 0.9908, 0.915, 0.9353, 0.9069, 0.9492, 0.875, 0.9492, 0.899, 0.9076, 0.9312, 0.9633, 0.9393, 0.9492, 0.971, 0.9492, 0.947, 0.9908, 0.9633, 0.9492, 0.9432, 0.9143, 0.9271, 0.9423, 0.9312, 0.9492, 0.947, 0.9076, 0.899, 0.9076, 0.9028, 0.9143, 0.9432, 0.9143, 0.875, 0.9492, 0.899, 0.9908, 0.9028, 0.9841, 0.8827, 0.9492, 0.971, 0.9492, 0.947, 0.9076, 0.9432, 0.9143, 0.9633, 0.9492, 0.899, 0.9076, 0.875, 0.9492, 0.8827, 0.9492, 0.9028, 0.9143, 0.899, 0.9908, 0.947, 0.9908, 0.9432, 0.9841, 0.9028, 0.9841, 0.9028, 0.8205, 0.9432, 0.8205, 0.9271, 0.8486, 0.919, 0.8486, 0.875, 0.8555, 0.899, 0.8139, 0.9028, 0.8205, 0.8827, 0.8555, 0.947, 0.897, 0.899, 0.897, 0.9028, 0.8904, 0.9432, 0.8904, 0.971, 0.8555, 0.947, 0.897, 0.9432, 0.8904, 0.9633, 0.8555, 0.899, 0.8139, 0.947, 0.8139, 0.9432, 0.8205, 0.9028, 0.8205, 0.899, 0.897, 0.875, 0.8555, 0.8827, 0.8555, 0.9028, 0.8904, 0.9271, 0.8626, 0.919, 0.8626, 0.915, 0.8555, 0.919, 0.8486, 0.9271, 0.8486, 0.9312, 0.8555, 0.9028, 0.8904, 0.8827, 0.8555, 0.915, 0.8555, 0.919, 0.8626, 0.9432, 0.8205, 0.9633, 0.8555, 0.9312, 0.8555, 0.9271, 0.8486, 0.8827, 0.8555, 0.9028, 0.8205, 0.919, 0.8486, 0.915, 0.8555, 0.9432, 0.8904, 0.9028, 0.8904, 0.919, 0.8626, 0.9271, 0.8626, 0.9633, 0.8555, 0.9432, 0.8904, 0.9271, 0.8626, 0.9312, 0.8555, 0.919, 0.9563, 0.9271, 0.9563, 0.9312, 0.9492, 0.9271, 0.9423, 0.919, 0.9423, 0.915, 0.9492, 0.9028, 0.9143, 0.8827, 0.9492, 0.915, 0.9492, 0.919, 0.9423, 0.9028, 0.9841, 0.9432, 0.9841, 0.9271, 0.9563, 0.919, 0.9563, 0.9432, 0.9841, 0.9633, 0.9492, 0.9312, 0.9492, 0.9271, 0.9563, 0.9432, 0.9143, 0.9028, 0.9143, 0.919, 0.9423, 0.9271, 0.9423, 0.8827, 0.9492, 0.9028, 0.9841, 0.919, 0.9563, 0.915, 0.9492])
me_craftsmandoor.use_remesh_preserve_volume = False
me_craftsmandoor.use_remesh_preserve_attributes = False
me_craftsmandoor.use_mirror_vertex_groups = False
me_craftsmandoor.update()
me_craftsmandoorwaynotrim = bpy.data.meshes.new('craftsmanDoorwayNoTrim')
me_craftsmandoorwaynotrim.from_pydata([(-1.0, 0.9475, 2.95), (1.0, 0.9475, 2.95), (-0.72, 1.0, 2.15), (-0.72, 0.9275, 2.15), (0.72, 0.9275, 2.15), (0.72, 1.0, 2.15), (0.72, 1.0, 0.0), (-0.882, 0.9275, 2.272), (-0.882, 0.9475, 2.272), (0.882, 0.9475, 0.1367), (0.882, 0.9275, 0.1367), (-0.882, 0.9275, 2.15), (-0.882, 0.9475, 2.15), (0.882, 0.9475, 2.272), (0.882, 0.9275, 2.272), (0.882, 0.9475, 2.15), (0.882, 0.9275, 2.15), (0.72, 0.9275, 0.0), (-0.882, 0.9475, 0.1367), (-0.882, 0.9275, 0.1367), (-0.72, 0.9275, 0.0), (-0.72, 1.0, 0.0), (1.0, 0.9475, 2.765), (-1.0, 0.9475, 2.765), (1.0, 0.9475, 0.1367), (-0.882, 0.9475, 2.273), (0.882, 0.9475, 0.1367), (0.882, 0.9475, 2.273), (-1.0, 0.9475, 0.1367), (-0.882, 0.9475, 0.1367), (-0.882, 0.9275, 0.0), (0.882, 0.9275, 0.0), (0.72, 1.0, 0.1367), (-0.72, 1.0, 0.1367), (-0.72, 0.9275, 0.1367), (0.72, 0.9275, 0.1368), (0.72, 0.9275, 2.272), (0.72, 0.9475, 2.272), (-0.72, 0.9275, 2.272), (-0.72, 0.9475, 2.272), (0.882, 0.9475, 0.0), (-0.882, 0.9475, 0.0), (1.0, 0.9475, -0.05), (0.882, 0.9475, -0.05), (-1.0, 0.9475, -0.05), (-0.882, 0.9475, -0.05), (0.72, 0.9275, -0.05), (-0.72, 0.9275, -0.05), (-0.882, 0.9275, -0.05), (0.882, 0.9275, -0.05), (0.882, 0.9475, -0.05), (-0.882, 0.9475, -0.05)], [], [(23, 22, 1, 0), (14, 16, 15, 13), (36, 14, 13, 37), (8, 12, 11, 7), (32, 6, 17, 35), (16, 10, 9, 15), (12, 18, 19, 11), (34, 20, 21, 33), (3, 38, 7, 11), (4, 3, 2, 5), (25, 23, 28, 29), (24, 22, 27, 26), (27, 22, 23, 25), (34, 3, 11, 19), (35, 17, 31, 10), (3, 34, 33, 2), (20, 34, 19, 30), (5, 32, 35, 4), (4, 35, 10, 16), (38, 36, 37, 39), (7, 38, 39, 8), (36, 38, 3, 4), (14, 36, 4, 16), (9, 10, 31, 40), (18, 41, 30, 19), (29, 28, 44, 45), (24, 26, 43, 42), (17, 6, 21, 20), (46, 17, 20, 47), (40, 31, 49, 50), (41, 51, 48, 30), (30, 48, 47, 20), (31, 17, 46, 49)])
_uv = me_craftsmandoorwaynotrim.uv_layers.new(name='UVMap')
_uv.uv.foreach_set('vector', [0.502, 0.4668, 0.8457, 0.4668, 0.8457, 0.498, 0.502, 0.498, 0.3379, 0.04102, 0.3613, 0.04102, 0.3613, 0.04883, 0.3379, 0.04883, 0.3066, 0.04102, 0.3379, 0.04102, 0.3379, 0.04883, 0.3066, 0.04883, 0.02539, 0.04883, 0.001954, 0.04883, 0.001954, 0.04102, 0.02539, 0.04102, 0.291, 0.02539, 0.291, 0.001953, 0.3066, 0.001953, 0.3066, 0.02539, 0.3613, 0.04102, 0.001954, 0.04102, 0.001954, 0.04883, 0.3613, 0.04883, 0.001954, 0.04883, 0.3613, 0.04883, 0.3613, 0.04102, 0.001954, 0.04102, 0.05664, 0.02539, 0.05664, 0.001953, 0.07227, 0.001953, 0.07227, 0.02539, 0.4043, 0.02539, 0.4043, 0.001953, 0.377, 0.001953, 0.377, 0.02539, 0.3066, 0.02148, 0.05664, 0.02148, 0.05664, 0.005859, 0.3066, 0.005859, 0.5225, 0.3857, 0.502, 0.4668, 0.502, 0.0332, 0.5225, 0.0332, 0.8457, 0.0332, 0.8457, 0.4668, 0.8252, 0.3857, 0.8252, 0.0332, 0.8252, 0.3857, 0.8457, 0.4668, 0.502, 0.4668, 0.5225, 0.3857, 0.3613, 0.02539, 0.001954, 0.02539, 0.001954, 0.001953, 0.3613, 0.001953, 0.377, 0.02539, 0.377, 0.001953, 0.4043, 0.001953, 0.4043, 0.02539, 0.001954, 0.02148, 0.3613, 0.02148, 0.3613, 0.005859, 0.001954, 0.005859, 0.4043, 0.001953, 0.4043, 0.02539, 0.377, 0.02539, 0.377, 0.001953, 0.3613, 0.005859, 0.001954, 0.005859, 0.001954, 0.02148, 0.3613, 0.02148, 0.3613, 0.02539, 0.001954, 0.02539, 0.001954, 0.001953, 0.3613, 0.001953, 0.05664, 0.04102, 0.3066, 0.04102, 0.3066, 0.04883, 0.05664, 0.04883, 0.02539, 0.04102, 0.05664, 0.04102, 0.05664, 0.04883, 0.02539, 0.04883, 0.3066, 0.005859, 0.05664, 0.005859, 0.05664, 0.02148, 0.3066, 0.02148, 0.4043, 0.001953, 0.377, 0.001953, 0.377, 0.02539, 0.4043, 0.02539, 0.4147, 0.04102, 0.4147, 0.04883, 0.3613, 0.04883, 0.3613, 0.04102, 0.4147, 0.04102, 0.3613, 0.04102, 0.3613, 0.04883, 0.4147, 0.04883, 0.5225, 0.0332, 0.502, 0.0332, 0.502, 0.001953, 0.5225, 0.001953, 0.8457, 0.0332, 0.8252, 0.0332, 0.8252, 0.001953, 0.8457, 0.001953, 0.3066, 0.02148, 0.3066, 0.005859, 0.05664, 0.005859, 0.05664, 0.02148, 0.3066, 0.009766, 0.3066, 0.01758, 0.05664, 0.01758, 0.05664, 0.009766, 0.3301, 0.01758, 0.3223, 0.01758, 0.3223, 0.009766, 0.3301, 0.009766, 0.04102, 0.01758, 0.04102, 0.009765, 0.0332, 0.009765, 0.0332, 0.01758, 0.0332, 0.01758, 0.0332, 0.009765, 0.05664, 0.009766, 0.05664, 0.01758, 0.3223, 0.01758, 0.3066, 0.01758, 0.3066, 0.009766, 0.3223, 0.009766])
me_craftsmandoorwaynotrim.use_remesh_preserve_volume = False
me_craftsmandoorwaynotrim.use_remesh_preserve_attributes = False
me_craftsmandoorwaynotrim.use_mirror_vertex_groups = False
me_craftsmandoorwaynotrim.update()
me_craftsmanwindowframenotrim = bpy.data.meshes.new('craftsmanWindowframeNoTrim')
me_craftsmanwindowframenotrim.from_pydata([(-0.52, 1.0, 2.35), (-0.52, 0.9275, 2.35), (0.52, 0.9275, 2.35), (0.52, 1.0, 2.35), (-0.682, 0.9275, 2.472), (-0.682, 0.9475, 2.472), (-0.682, 0.9275, 2.35), (-0.682, 0.9475, 2.35), (0.682, 0.9475, 2.472), (0.682, 0.9275, 2.472), (0.682, 0.9475, 2.35), (0.682, 0.9275, 2.35), (1.0, 0.9475, 2.765), (-1.0, 0.9475, 2.765), (1.0, 0.9475, 0.1368), (-0.682, 0.9475, 2.473), (0.682, 0.9475, 2.473), (-1.0, 0.9475, 0.1367), (0.682, 0.9475, 0.7275), (-0.682, 0.9475, 0.7275), (0.52, 1.0, 0.85), (-0.52, 0.9275, 0.85), (0.52, 0.9275, 0.85), (-0.52, 1.0, 0.85), (0.682, 0.9475, 0.7275), (0.682, 0.9275, 0.7275), (-0.682, 0.9475, 0.7275), (-0.682, 0.9275, 0.7275), (-0.682, 0.9475, 0.85), (-0.682, 0.9275, 0.85), (0.682, 0.9475, 0.85), (0.682, 0.9275, 0.85), (-0.682, 0.9475, 0.85), (-0.682, 0.9275, 0.85), (-0.682, 0.9275, 0.85), (1.0, 0.9475, 2.95), (-1.0, 0.9475, 2.95), (1.0, 0.9475, -0.04994), (-1.0, 0.9475, -0.05006)], [], [(9, 11, 10, 8), (4, 9, 8, 5), (5, 7, 6, 4), (21, 1, 6, 34), (9, 4, 6, 1, 2, 11), (2, 1, 0, 3), (15, 13, 17, 19), (14, 12, 16, 18), (19, 17, 14, 18), (1, 21, 23, 0), (3, 20, 22, 2), (16, 12, 13, 15), (31, 25, 24, 30), (26, 24, 25, 27), (32, 26, 27, 33), (7, 28, 29, 6), (21, 22, 20, 23), (11, 31, 30, 10), (2, 22, 31, 11), (21, 33, 27, 25, 31, 22), (13, 12, 35, 36), (14, 17, 38, 37)])
_uv = me_craftsmanwindowframenotrim.uv_layers.new(name='UVMap')
_uv.uv.foreach_set('vector', [0.2988, 0.04102, 0.2988, 0.04102, 0.2988, 0.04883, 0.2988, 0.04883, 0.06445, 0.04102, 0.2988, 0.04102, 0.2988, 0.04883, 0.06445, 0.04883, 0.06445, 0.04883, 0.06445, 0.04883, 0.06445, 0.04102, 0.06445, 0.04102, 0.3613, 0.02539, 0.001953, 0.02539, 0.001953, 0.001953, 0.3613, 0.001953, 0.3058, 0.005859, 0.05752, 0.005859, 0.05752, 0.02148, 0.08691, 0.02148, 0.2764, 0.02148, 0.3058, 0.02148, 0.2676, 0.04102, 0.0957, 0.04102, 0.0957, 0.06445, 0.2676, 0.06445, 0.5566, 0.418, 0.502, 0.4668, 0.502, 0.0332, 0.5566, 0.1299, 0.8457, 0.0332, 0.8457, 0.4668, 0.791, 0.418, 0.791, 0.1299, 0.5566, 0.1299, 0.502, 0.0332, 0.8457, 0.0332, 0.791, 0.1299, 0.0957, 0.04102, 0.0957, 0.04102, 0.0957, 0.06445, 0.0957, 0.06445, 0.2676, 0.06445, 0.2676, 0.06445, 0.2676, 0.04102, 0.2676, 0.04102, 0.791, 0.418, 0.8457, 0.4668, 0.502, 0.4668, 0.5566, 0.418, 0.2988, 0.04102, 0.2988, 0.04102, 0.2988, 0.04883, 0.2988, 0.04883, 0.06445, 0.04883, 0.2988, 0.04883, 0.2988, 0.04102, 0.06445, 0.04102, 0.06445, 0.04883, 0.06445, 0.04883, 0.06445, 0.04102, 0.06445, 0.04102, 0.06445, 0.04883, 0.06445, 0.04883, 0.06445, 0.04102, 0.06445, 0.04102, 0.0957, 0.04102, 0.2676, 0.04102, 0.2676, 0.06445, 0.0957, 0.06445, 0.2988, 0.04102, 0.2988, 0.04102, 0.2988, 0.04883, 0.2988, 0.04883, 0.001953, 0.001953, 0.3613, 0.001953, 0.3613, 0.02539, 0.001953, 0.02539, 0.08691, 0.02148, 0.05752, 0.02148, 0.05752, 0.005859, 0.3058, 0.005859, 0.3058, 0.02148, 0.2764, 0.02148, 0.502, 0.4668, 0.8457, 0.4668, 0.8457, 0.498, 0.502, 0.498, 0.8457, 0.0332, 0.502, 0.0332, 0.502, 0.001953, 0.8457, 0.001953])
me_craftsmanwindowframenotrim.use_remesh_preserve_volume = False
me_craftsmanwindowframenotrim.use_remesh_preserve_attributes = False
me_craftsmanwindowframenotrim.use_mirror_vertex_groups = False
me_craftsmanwindowframenotrim.update()
me_craftsmanstairs_003 = bpy.data.meshes.new('craftsmanStairs.003')
me_craftsmanstairs_003.from_pydata([(-0.1586, -1.084, 0.662), (0.084, -1.084, 0.662), (0.084, -1.084, 0.8), (-0.1586, -1.084, 0.8), (0.084, -1.0, 0.8), (-0.1586, -1.0, 0.662), (0.084, -1.0, 0.662), (-0.1586, -1.0, 0.8), (-0.1586, -1.0, 0.8), (-0.1586, -1.0, 0.662), (-0.0746, 1.0, 0.8), (-0.0746, 1.0, 0.662), (-0.1586, 1.0, 0.8), (-0.1586, 1.0, 0.662), (-0.0746, -5.96e-08, 0.8), (-0.0746, 5.96e-08, 0.662), (-0.1586, 5.96e-08, 0.662), (-0.1586, -5.96e-08, 0.8), (-0.0746, -1.0, 0.662), (-0.0746, -1.0, 0.8)], [], [(6, 4, 2, 1), (3, 0, 1, 2), (6, 9, 8, 4), (8, 3, 2, 4), (9, 6, 1, 0), (0, 3, 8, 9), (15, 11, 10, 14), (17, 12, 13, 16), (14, 10, 12, 17), (16, 13, 11, 15), (5, 16, 15, 18), (19, 14, 17, 7), (7, 17, 16, 5), (18, 15, 14, 19)])
_uv = me_craftsmanstairs_003.uv_layers.new(name='UVMap')
_uv.uv.foreach_set('vector', [0.02539, 0.2363, 0.02539, 0.2598, 0.005859, 0.2598, 0.005859, 0.2363, 0.005859, 0.2988, 0.02539, 0.2988, 0.02539, 0.2363, 0.005859, 0.2363, 0.02539, 0.2363, 0.02539, 0.2988, 0.005859, 0.2988, 0.005859, 0.2363, 0.02539, 0.2363, 0.005859, 0.2363, 0.005859, 0.2988, 0.02539, 0.2988, 0.02539, 0.2363, 0.02539, 0.2988, 0.005859, 0.2988, 0.005859, 0.2363, 0.005859, 0.2363, 0.005859, 0.2598, 0.02539, 0.2598, 0.02539, 0.2363, 0.02539, 0.2363, 0.2988, 0.2363, 0.2988, 0.2598, 0.02539, 0.2598, 0.02539, 0.2598, 0.2988, 0.2598, 0.2988, 0.2363, 0.02539, 0.2363, 0.02539, 0.2598, 0.2988, 0.2598, 0.2988, 0.2754, 0.02539, 0.2754, 0.02539, 0.2598, 0.2988, 0.2598, 0.2988, 0.2754, 0.02539, 0.2754, 0.02539, 0.2754, 0.2988, 0.2754, 0.2988, 0.2598, 0.02539, 0.2598, 0.02539, 0.2598, 0.2988, 0.2598, 0.2988, 0.2754, 0.02539, 0.2754, 0.02539, 0.2598, 0.2988, 0.2598, 0.2988, 0.2363, 0.02539, 0.2363, 0.02539, 0.2363, 0.2988, 0.2363, 0.2988, 0.2598, 0.02539, 0.2598])
me_craftsmanstairs_003.use_remesh_preserve_volume = False
me_craftsmanstairs_003.use_remesh_preserve_attributes = False
me_craftsmanstairs_003.use_mirror_vertex_groups = False
me_craftsmanstairs_003.update()
me_craftsmanstairs_002 = bpy.data.meshes.new('craftsmanStairs.002')
me_craftsmanstairs_002.from_pydata([(0.1586, -1.084, 0.662), (-0.084, -1.084, 0.662), (-0.084, -1.084, 0.8), (0.1586, -1.084, 0.8), (-0.084, -1.0, 0.8), (0.1586, -1.0, 0.662), (-0.084, -1.0, 0.662), (0.1586, -1.0, 0.8), (0.1586, -1.0, 0.8), (0.1586, -1.0, 0.662), (0.0746, 1.0, 0.8), (0.0746, 1.0, 0.662), (0.1586, 1.0, 0.8), (0.1586, 1.0, 0.662), (0.0746, -5.96e-08, 0.8), (0.0746, 5.96e-08, 0.662), (0.1586, 5.96e-08, 0.662), (0.1586, -5.96e-08, 0.8), (0.0746, -1.0, 0.662), (0.0746, -1.0, 0.8)], [], [(6, 1, 2, 4), (3, 2, 1, 0), (6, 4, 8, 9), (8, 4, 2, 3), (9, 0, 1, 6), (0, 9, 8, 3), (15, 14, 10, 11), (17, 16, 13, 12), (14, 17, 12, 10), (16, 15, 11, 13), (5, 18, 15, 16), (19, 7, 17, 14), (7, 5, 16, 17), (18, 19, 14, 15)])
_uv = me_craftsmanstairs_002.uv_layers.new(name='UVMap')
_uv.uv.foreach_set('vector', [0.02539, 0.2363, 0.005859, 0.2363, 0.005859, 0.2598, 0.02539, 0.2598, 0.005859, 0.2988, 0.005859, 0.2363, 0.02539, 0.2363, 0.02539, 0.2988, 0.02539, 0.2363, 0.005859, 0.2363, 0.005859, 0.2988, 0.02539, 0.2988, 0.02539, 0.2363, 0.02539, 0.2988, 0.005859, 0.2988, 0.005859, 0.2363, 0.02539, 0.2363, 0.005859, 0.2363, 0.005859, 0.2988, 0.02539, 0.2988, 0.005859, 0.2363, 0.02539, 0.2363, 0.02539, 0.2598, 0.005859, 0.2598, 0.02539, 0.2363, 0.02539, 0.2598, 0.2988, 0.2598, 0.2988, 0.2363, 0.02539, 0.2598, 0.02539, 0.2363, 0.2988, 0.2363, 0.2988, 0.2598, 0.02539, 0.2598, 0.02539, 0.2754, 0.2988, 0.2754, 0.2988, 0.2598, 0.02539, 0.2598, 0.02539, 0.2754, 0.2988, 0.2754, 0.2988, 0.2598, 0.02539, 0.2754, 0.02539, 0.2598, 0.2988, 0.2598, 0.2988, 0.2754, 0.02539, 0.2598, 0.02539, 0.2754, 0.2988, 0.2754, 0.2988, 0.2598, 0.02539, 0.2598, 0.02539, 0.2363, 0.2988, 0.2363, 0.2988, 0.2598, 0.02539, 0.2363, 0.02539, 0.2598, 0.2988, 0.2598, 0.2988, 0.2363])
me_craftsmanstairs_002.use_remesh_preserve_volume = False
me_craftsmanstairs_002.use_remesh_preserve_attributes = False
me_craftsmanstairs_002.use_mirror_vertex_groups = False
me_craftsmanstairs_002.update()
me_craftsmanwindow = bpy.data.meshes.new('craftsmanWindow')
me_craftsmanwindow.from_pydata([(-0.52, 0.975, 2.35), (0.52, 0.975, 2.35), (0.52, 0.975, 0.85), (-0.52, 0.975, 0.85), (-0.52, 0.95, 2.35), (0.52, 0.95, 2.35), (0.52, 0.95, 0.85), (-0.52, 0.95, 0.85), (-0.48, 0.975, 2.31), (0.48, 0.975, 2.31), (0.48, 0.975, 0.89), (-0.48, 0.975, 0.89), (-0.48, 0.95, 2.31), (0.48, 0.95, 2.31), (0.48, 0.95, 0.89), (-0.48, 0.95, 0.89), (-0.48, 0.96, 2.31), (0.48, 0.96, 2.31), (0.48, 0.96, 0.89), (-0.48, 0.96, 0.89), (-0.48, 0.965, 2.31), (0.48, 0.965, 2.31), (0.48, 0.965, 0.89), (-0.48, 0.965, 0.89), (-0.52, 0.975, 1.6), (-0.52, 0.95, 1.6), (-0.48, 0.975, 1.6), (-0.48, 0.95, 1.6), (0.52, 0.975, 1.6), (0.52, 0.95, 1.6), (0.48, 0.975, 1.6), (0.48, 0.95, 1.6), (0.48, 0.96, 1.6), (-0.48, 0.96, 1.6), (0.48, 0.965, 1.6), (-0.48, 0.965, 1.6)], [], [(2, 6, 7, 3), (28, 1, 5, 29), (24, 25, 4, 0), (1, 0, 4, 5), (10, 11, 15, 14), (30, 31, 13, 9), (26, 8, 12, 27), (9, 13, 12, 8), (28, 30, 9, 1), (25, 27, 12, 4), (4, 12, 13, 5), (24, 26, 11, 3), (1, 9, 8, 0), (6, 14, 15, 7), (29, 31, 14, 6), (3, 11, 10, 2), (32, 33, 19, 18), (34, 22, 23, 35), (0, 8, 26, 24), (7, 15, 27, 25), (11, 26, 27, 15), (3, 7, 25, 24), (5, 13, 31, 29), (2, 10, 30, 28), (10, 14, 31, 30), (2, 28, 29, 6), (17, 16, 33, 32), (21, 34, 35, 20)])
_uv = me_craftsmanwindow.uv_layers.new(name='UVMap')
_uv.uv.foreach_set('vector', [0.3691, 0.001953, 0.3691, 0.001953, 0.001953, 0.001953, 0.001953, 0.001953, 0.04395, 0.001953, 0.335, 0.001953, 0.335, 0.001953, 0.04395, 0.001953, 0.3271, 0.001953, 0.3271, 0.001953, 0.03613, 0.001953, 0.03613, 0.001953, 0.001953, 0.001953, 0.3691, 0.001953, 0.3691, 0.001953, 0.001953, 0.001953, 0.3535, 0.01758, 0.01758, 0.01758, 0.01758, 0.01758, 0.3535, 0.01758, 0.04395, 0.01758, 0.04395, 0.01758, 0.3193, 0.01758, 0.3193, 0.01758, 0.3271, 0.01758, 0.05176, 0.01758, 0.05176, 0.01758, 0.3271, 0.01758, 0.01758, 0.01758, 0.01758, 0.01758, 0.3535, 0.01758, 0.3535, 0.01758, 0.04395, 0.001953, 0.04395, 0.01758, 0.3193, 0.01758, 0.335, 0.001953, 0.3271, 0.001953, 0.3271, 0.01758, 0.05176, 0.01758, 0.03613, 0.001953, 0.3691, 0.001953, 0.3535, 0.01758, 0.01758, 0.01758, 0.001953, 0.001953, 0.04395, 0.001953, 0.04395, 0.01758, 0.3193, 0.01758, 0.335, 0.001953, 0.001953, 0.001953, 0.01758, 0.01758, 0.3535, 0.01758, 0.3691, 0.001953, 0.3691, 0.001953, 0.3535, 0.01758, 0.01758, 0.01758, 0.001953, 0.001953, 0.3271, 0.001953, 0.3271, 0.01758, 0.05176, 0.01758, 0.03613, 0.001953, 0.001953, 0.001953, 0.01758, 0.01758, 0.3535, 0.01758, 0.3691, 0.001953, 0.3535, 0.8232, 0.01758, 0.8232, 0.01758, 0.5479, 0.3535, 0.5479, 0.3535, 0.8232, 0.3535, 0.5479, 0.01758, 0.5479, 0.01758, 0.8232, 0.03613, 0.001953, 0.05176, 0.01758, 0.3271, 0.01758, 0.3271, 0.001953, 0.335, 0.001953, 0.3193, 0.01758, 0.04395, 0.01758, 0.04395, 0.001953, 0.3193, 0.01758, 0.04395, 0.01758, 0.04395, 0.01758, 0.3193, 0.01758, 0.335, 0.001953, 0.335, 0.001953, 0.04395, 0.001953, 0.04395, 0.001953, 0.335, 0.001953, 0.3193, 0.01758, 0.04395, 0.01758, 0.04395, 0.001953, 0.03613, 0.001953, 0.05176, 0.01758, 0.3271, 0.01758, 0.3271, 0.001953, 0.05176, 0.01758, 0.05176, 0.01758, 0.3271, 0.01758, 0.3271, 0.01758, 0.03613, 0.001953, 0.3271, 0.001953, 0.3271, 0.001953, 0.03613, 0.001953, 0.3535, 0.8232, 0.01758, 0.8232, 0.01758, 0.5479, 0.3535, 0.5479, 0.3535, 0.8232, 0.3535, 0.5479, 0.01758, 0.5479, 0.01758, 0.8232])
me_craftsmanwindow.use_remesh_preserve_volume = False
me_craftsmanwindow.use_remesh_preserve_attributes = False
me_craftsmanwindow.use_mirror_vertex_groups = False
me_craftsmanwindow.update()
me_craftsmanwindowdouble = bpy.data.meshes.new('craftsmanWindowDouble')
me_craftsmanwindowdouble.from_pydata([(-0.52, 0.975, 1.62), (0.52, 0.975, 1.62), (0.52, 0.975, 0.85), (-0.52, 0.975, 0.85), (-0.52, 0.95, 1.62), (0.52, 0.95, 1.62), (0.52, 0.95, 0.85), (-0.52, 0.95, 0.85), (-0.48, 0.975, 1.58), (0.48, 0.975, 1.58), (0.48, 0.975, 0.89), (-0.48, 0.975, 0.89), (-0.48, 0.95, 1.58), (0.48, 0.95, 1.58), (0.48, 0.95, 0.89), (-0.48, 0.95, 0.89), (-0.52, 1.0, 2.35), (0.52, 1.0, 2.35), (0.52, 1.0, 1.58), (-0.52, 1.0, 1.58), (-0.52, 0.975, 2.35), (0.52, 0.975, 2.35), (0.52, 0.975, 1.58), (-0.52, 0.975, 1.58), (-0.48, 1.0, 2.31), (0.48, 1.0, 2.31), (0.48, 1.0, 1.62), (-0.48, 1.0, 1.62), (-0.48, 0.975, 2.31), (0.48, 0.975, 2.31), (0.48, 0.975, 1.62), (-0.48, 0.975, 1.62), (-0.48, 0.96, 1.58), (0.48, 0.96, 1.58), (0.48, 0.96, 0.89), (-0.48, 0.96, 0.89), (-0.48, 0.965, 1.58), (0.48, 0.965, 1.58), (0.48, 0.965, 0.89), (-0.48, 0.965, 0.89), (-0.48, 0.985, 2.31), (0.48, 0.985, 2.31), (0.48, 0.985, 1.62), (-0.48, 0.985, 1.62), (-0.48, 0.99, 2.31), (0.48, 0.99, 2.31), (0.48, 0.99, 1.62), (-0.48, 0.99, 1.62)], [], [(2, 6, 7, 3), (2, 1, 5, 6), (3, 7, 4, 0), (1, 0, 4, 5), (10, 11, 15, 14), (10, 14, 13, 9), (11, 8, 12, 15), (9, 13, 12, 8), (2, 10, 9, 1), (7, 15, 12, 4), (4, 12, 13, 5), (0, 8, 11, 3), (1, 9, 8, 0), (6, 14, 15, 7), (5, 13, 14, 6), (3, 11, 10, 2), (18, 22, 23, 19), (18, 17, 21, 22), (19, 23, 20, 16), (17, 16, 20, 21), (26, 27, 31, 30), (26, 30, 29, 25), (27, 24, 28, 31), (25, 29, 28, 24), (18, 26, 25, 17), (23, 31, 28, 20), (20, 28, 29, 21), (16, 24, 27, 19), (17, 25, 24, 16), (22, 30, 31, 23), (21, 29, 30, 22), (19, 27, 26, 18), (33, 32, 35, 34), (37, 38, 39, 36), (41, 40, 43, 42), (45, 46, 47, 44)])
_uv = me_craftsmanwindowdouble.uv_layers.new(name='UVMap')
_uv.uv.foreach_set('vector', [0.3691, 0.001953, 0.3691, 0.001953, 0.001953, 0.001953, 0.001953, 0.001953, 0.0332, 0.001953, 0.3379, 0.001953, 0.3379, 0.001953, 0.0332, 0.001953, 0.3379, 0.001953, 0.3379, 0.001953, 0.0332, 0.001953, 0.0332, 0.001953, 0.3691, 0.001953, 0.001953, 0.001953, 0.001953, 0.001953, 0.3691, 0.001953, 0.3535, 0.01758, 0.01758, 0.01758, 0.01758, 0.01758, 0.3535, 0.01758, 0.04883, 0.01758, 0.04883, 0.01758, 0.3223, 0.01758, 0.3223, 0.01758, 0.3223, 0.01758, 0.04883, 0.01758, 0.04883, 0.01758, 0.3223, 0.01758, 0.3535, 0.01758, 0.3535, 0.01758, 0.01758, 0.01758, 0.01758, 0.01758, 0.0332, 0.001953, 0.04883, 0.01758, 0.3223, 0.01758, 0.3379, 0.001953, 0.3379, 0.001953, 0.3223, 0.01758, 0.04883, 0.01758, 0.0332, 0.001953, 0.001953, 0.001953, 0.01758, 0.01758, 0.3535, 0.01758, 0.3691, 0.001953, 0.0332, 0.001953, 0.04883, 0.01758, 0.3223, 0.01758, 0.3379, 0.001953, 0.3691, 0.001953, 0.3535, 0.01758, 0.01758, 0.01758, 0.001953, 0.001953, 0.3691, 0.001953, 0.3535, 0.01758, 0.01758, 0.01758, 0.001953, 0.001953, 0.3379, 0.001953, 0.3223, 0.01758, 0.04883, 0.01758, 0.0332, 0.001953, 0.001953, 0.001953, 0.01758, 0.01758, 0.3535, 0.01758, 0.3691, 0.001953, 0.3691, 0.001953, 0.3691, 0.001953, 0.001953, 0.001953, 0.001953, 0.001953, 0.3379, 0.001953, 0.0332, 0.001953, 0.0332, 0.001953, 0.3379, 0.001953, 0.3379, 0.001953, 0.3379, 0.001953, 0.0332, 0.001953, 0.0332, 0.001953, 0.3691, 0.001953, 0.001953, 0.001953, 0.001953, 0.001953, 0.3691, 0.001953, 0.3535, 0.01758, 0.01758, 0.01758, 0.01758, 0.01758, 0.3535, 0.01758, 0.3223, 0.01758, 0.3223, 0.01758, 0.04883, 0.01758, 0.04883, 0.01758, 0.3223, 0.01758, 0.04883, 0.01758, 0.04883, 0.01758, 0.3223, 0.01758, 0.3535, 0.01758, 0.3535, 0.01758, 0.01758, 0.01758, 0.01758, 0.01758, 0.3379, 0.001953, 0.3223, 0.01758, 0.04883, 0.01758, 0.0332, 0.001953, 0.3379, 0.001953, 0.3223, 0.01758, 0.04883, 0.01758, 0.0332, 0.001953, 0.001953, 0.001953, 0.01758, 0.01758, 0.3535, 0.01758, 0.3691, 0.001953, 0.0332, 0.001953, 0.04883, 0.01758, 0.3223, 0.01758, 0.3379, 0.001953, 0.3691, 0.001953, 0.3535, 0.01758, 0.01758, 0.01758, 0.001953, 0.001953, 0.3691, 0.001953, 0.3535, 0.01758, 0.01758, 0.01758, 0.001953, 0.001953, 0.0332, 0.001953, 0.04883, 0.01758, 0.3223, 0.01758, 0.3379, 0.001953, 0.001953, 0.001953, 0.01758, 0.01758, 0.3535, 0.01758, 0.3691, 0.001953, 0.3535, 0.8223, 0.01758, 0.8223, 0.01758, 0.5488, 0.3535, 0.5488, 0.3535, 0.8223, 0.3535, 0.5488, 0.01758, 0.5488, 0.01758, 0.8223, 0.3535, 0.8223, 0.01758, 0.8223, 0.01758, 0.5488, 0.3535, 0.5488, 0.3535, 0.8223, 0.3535, 0.5488, 0.01758, 0.5488, 0.01758, 0.8223])
me_craftsmanwindowdouble.use_remesh_preserve_volume = False
me_craftsmanwindowdouble.use_remesh_preserve_attributes = False
me_craftsmanwindowdouble.use_mirror_vertex_groups = False
me_craftsmanwindowdouble.update()
me_craftsmanwallnotrim = bpy.data.meshes.new('craftsmanWallNoTrim')
me_craftsmanwallnotrim.from_pydata([(-1.0, 0.9475, -0.05), (1.0, 0.9475, -0.05), (-1.0, 0.9475, 2.95), (1.0, 0.9475, 2.95), (1.0, 0.9475, 0.1367), (1.0, 0.9475, 2.765), (-1.0, 0.9475, 2.765), (-1.0, 0.9475, 0.1367)], [], [(4, 7, 0, 1), (6, 5, 3, 2), (4, 5, 6, 7)])
_uv = me_craftsmanwallnotrim.uv_layers.new(name='UVMap')
_uv.uv.foreach_set('vector', [0.8457, 0.0332, 0.502, 0.0332, 0.502, 0.001953, 0.8457, 0.001953, 0.502, 0.4668, 0.8457, 0.4668, 0.8457, 0.498, 0.502, 0.498, 0.8457, 0.0332, 0.8457, 0.4668, 0.502, 0.4668, 0.502, 0.0332])
me_craftsmanwallnotrim.use_remesh_preserve_volume = False
me_craftsmanwallnotrim.use_remesh_preserve_attributes = False
me_craftsmanwallnotrim.use_mirror_vertex_groups = False
me_craftsmanwallnotrim.update()
me_craftsmanwallnocrown = bpy.data.meshes.new('craftsmanWallNoCrown')
me_craftsmanwallnocrown.from_pydata([(1.0, 0.9475, 0.1367), (1.0, 0.9275, 0.1367), (-1.0, 0.9475, 0.1367), (-1.0, 0.9275, 0.1367), (1.0, 0.9275, 0.0), (-1.0, 0.9275, 0.0), (-1.0, 0.9475, 2.95), (1.0, 0.9475, 2.95), (1.0, 0.9475, 0.1367), (1.0, 0.9475, 2.765), (-1.0, 0.9475, 2.765), (-1.0, 0.9475, 0.1367)], [], [(0, 2, 3, 1), (3, 5, 4, 1), (10, 9, 7, 6), (8, 9, 10, 11)])
_uv = me_craftsmanwallnocrown.uv_layers.new(name='UVMap')
_uv.uv.foreach_set('vector', [0.3613, 0.04883, 0.001953, 0.04883, 0.001953, 0.04102, 0.3613, 0.04102, 0.001953, 0.02539, 0.001953, 0.001953, 0.3613, 0.001953, 0.3613, 0.02539, 0.502, 0.4668, 0.8457, 0.4668, 0.8457, 0.498, 0.502, 0.498, 0.8457, 0.0332, 0.8457, 0.4668, 0.502, 0.4668, 0.502, 0.0332])
me_craftsmanwallnocrown.use_remesh_preserve_volume = False
me_craftsmanwallnocrown.use_remesh_preserve_attributes = False
me_craftsmanwallnocrown.use_mirror_vertex_groups = False
me_craftsmanwallnocrown.update()
me_craftsmanwallnobaseboard = bpy.data.meshes.new('craftsmanWallNoBaseboard')
me_craftsmanwallnobaseboard.from_pydata([(1.0, 0.9475, 2.765), (-1.0, 0.9475, 2.765), (-1.0, 0.9275, 2.765), (1.0, 0.9275, 2.765), (-1.0, 0.9275, 2.9), (1.0, 0.9275, 2.9), (1.0, 0.9475, 0.1367), (1.0, 0.9475, 2.765), (-1.0, 0.9475, 2.765), (-1.0, 0.9475, 0.1367), (1.0, 0.9475, -0.05), (-1.0, 0.9475, -0.05)], [], [(1, 0, 3, 2), (3, 5, 4, 2), (6, 7, 8, 9), (6, 9, 11, 10)])
_uv = me_craftsmanwallnobaseboard.uv_layers.new(name='UVMap')
_uv.uv.foreach_set('vector', [0.3613, 0.04102, 0.001953, 0.04102, 0.001953, 0.04883, 0.3613, 0.04883, 0.3613, 0.02539, 0.3613, 0.001953, 0.001953, 0.001953, 0.001953, 0.02539, 0.8457, 0.0332, 0.8457, 0.4668, 0.502, 0.4668, 0.502, 0.0332, 0.8457, 0.0332, 0.502, 0.0332, 0.502, 0.001953, 0.8457, 0.001953])
me_craftsmanwallnobaseboard.use_remesh_preserve_volume = False
me_craftsmanwallnobaseboard.use_remesh_preserve_attributes = False
me_craftsmanwallnobaseboard.use_mirror_vertex_groups = False
me_craftsmanwallnobaseboard.update()
me_craftsmanstairwallcornerright = bpy.data.meshes.new('craftsmanStairWallCornerRight')
me_craftsmanstairwallcornerright.from_pydata([(-0.9475, -0.6384, 0.1367), (-0.9275, -0.8177, 0.1367), (-0.9475, 1.0, 0.1367), (-0.9275, 1.0, 0.1367), (-0.9275, -1.0, 0.0), (-0.9275, 1.0, 0.0), (-0.9475, 1.0, 1.366), (-0.9275, 1.0, 1.366), (-0.9275, -0.6384, 0.1367), (-0.9275, 1.0, 1.5), (-0.9475, -0.6384, 0.1368), (-0.9475, 1.0, 1.366), (-0.9475, 1.0, 0.1367), (-1.0, -1.0, 0.0), (-1.0, 1.0, 1.5), (-0.9275, -1.0, 0.0), (-0.9275, -0.8177, 0.1367), (-0.9275, 1.0, 0.1367), (-0.9275, -0.8177, 0.0), (-1.0, -0.8177, 0.1367)], [], [(0, 8, 17, 2), (16, 15, 18), (6, 7, 8, 0), (8, 7, 9, 1), (10, 12, 11), (19, 13, 4, 1), (3, 16, 18, 5), (14, 19, 1, 9)])
_uv = me_craftsmanstairwallcornerright.uv_layers.new(name='UVMap')
_uv.uv.foreach_set('vector', [0.3613, 0.04883, 0.3613, 0.04102, 0.001954, 0.04102, 0.001954, 0.04883, 0.3301, 0.02539, 0.3613, 0.001953, 0.3301, 0.001953, 0.001954, 0.04883, 0.001954, 0.04102, 0.4102, 0.04102, 0.4102, 0.04883, 0.3828, 0.02148, 0.01563, 0.02148, 0.001954, 0.005859, 0.4102, 0.005859, 0.8457, 0.0332, 0.502, 0.0332, 0.502, 0.2207, 0.3613, 0.02148, 0.4102, 0.02148, 0.4102, 0.005859, 0.3613, 0.005859, 0.001954, 0.02539, 0.3301, 0.02539, 0.3301, 0.001953, 0.001954, 0.001953, 0.001954, 0.02148, 0.3613, 0.02148, 0.3613, 0.005859, 0.001954, 0.005859])
me_craftsmanstairwallcornerright.use_remesh_preserve_volume = False
me_craftsmanstairwallcornerright.use_remesh_preserve_attributes = False
me_craftsmanstairwallcornerright.use_mirror_vertex_groups = False
me_craftsmanstairwallcornerright.update()
me_craftsmanstairwallsideright = bpy.data.meshes.new('craftsmanStairWallSideRight')
me_craftsmanstairwallsideright.from_pydata([(-0.9475, -1.0, 0.1367), (-0.9275, -1.0, 0.1367), (-0.9475, 1.0, 0.1367), (-0.9275, 1.0, 0.1367), (-0.9275, -1.0, 0.0), (-0.9275, 1.0, 0.0), (-0.9475, -1.0, 1.366), (-0.9475, 1.0, 2.765), (-0.9275, 1.0, 2.765), (-0.9275, -1.0, 1.366), (-0.9275, 1.0, 2.9), (-0.9275, -1.0, 1.5), (-0.9475, -1.0, 0.1367), (-0.9475, -1.0, 1.366), (-0.9475, 1.0, 2.866), (-0.9475, 1.0, 0.1367), (-1.0, 1.0, 2.9), (-1.0, -1.0, 1.5), (-0.9275, 0.8659, 2.765), (-0.9475, 0.866, 2.765), (-0.9275, 0.8659, 2.9), (-1.0, 0.8662, 2.9)], [], [(0, 1, 3, 2), (3, 1, 4, 5), (7, 8, 18, 19), (12, 15, 14, 13), (10, 16, 21, 20), (11, 9, 18, 20), (18, 9, 6, 19), (18, 8, 10, 20), (21, 17, 11, 20)])
_uv = me_craftsmanstairwallsideright.uv_layers.new(name='UVMap')
_uv.uv.foreach_set('vector', [0.3613, 0.04883, 0.3613, 0.04102, 0.001953, 0.04102, 0.001953, 0.04883, 0.001953, 0.02539, 0.3613, 0.02539, 0.3613, 0.001953, 0.001953, 0.001954, 0.001953, 0.04102, 0.001953, 0.04883, 0.02148, 0.04883, 0.02148, 0.04102, 0.8457, 0.0332, 0.502, 0.0332, 0.502, 0.4668, 0.8457, 0.2207, 0.001953, 0.005859, 0.001953, 0.02148, 0.02148, 0.02148, 0.02148, 0.005859, 0.4395, 0.005859, 0.4531, 0.02539, 0.03516, 0.02539, 0.02148, 0.005859, 0.03516, 0.04883, 0.4531, 0.04883, 0.4531, 0.04102, 0.03516, 0.04102, 0.02148, 0.02539, 0.001953, 0.02539, 0.001953, 0.005859, 0.02148, 0.005859, 0.02148, 0.02148, 0.4395, 0.02148, 0.4395, 0.005859, 0.02148, 0.005859])
me_craftsmanstairwallsideright.use_remesh_preserve_volume = False
me_craftsmanstairwallsideright.use_remesh_preserve_attributes = False
me_craftsmanstairwallsideright.use_mirror_vertex_groups = False
me_craftsmanstairwallsideright.update()
me_craftsmanwindowframe = bpy.data.meshes.new('craftsmanWindowframe')
me_craftsmanwindowframe.from_pydata([(1.0, 0.9475, 2.765), (-1.0, 0.9475, 2.765), (-1.0, 0.9275, 2.765), (1.0, 0.9275, 2.765), (-1.0, 0.9275, 2.9), (1.0, 0.9275, 2.9), (-0.52, 1.0, 2.35), (-0.52, 0.9275, 2.35), (0.52, 0.9275, 2.35), (0.52, 1.0, 2.35), (-0.682, 0.9275, 2.472), (-0.682, 0.9475, 2.472), (-0.682, 0.9275, 2.35), (-0.682, 0.9475, 2.35), (0.682, 0.9475, 2.472), (0.682, 0.9275, 2.472), (0.682, 0.9475, 2.35), (0.682, 0.9275, 2.35), (1.0, 0.9475, 2.765), (-1.0, 0.9475, 2.765), (1.0, 0.9475, 0.1368), (-0.682, 0.9475, 2.473), (0.682, 0.9475, 2.473), (-1.0, 0.9475, 0.1367), (0.682, 0.9475, 0.7275), (-0.682, 0.9475, 0.7275), (0.52, 1.0, 0.85), (-0.52, 0.9275, 0.85), (0.52, 0.9275, 0.85), (-0.52, 1.0, 0.85), (0.682, 0.9475, 0.7275), (0.682, 0.9275, 0.7275), (-0.682, 0.9475, 0.7275), (-0.682, 0.9275, 0.7275), (-0.682, 0.9475, 0.85), (-0.682, 0.9275, 0.85), (0.682, 0.9475, 0.85), (0.682, 0.9275, 0.85), (1.0, 0.9475, 0.1367), (1.0, 0.9275, 0.1367), (-1.0, 0.9475, 0.1367), (-1.0, 0.9275, 0.1367), (1.0, 0.9275, 0.0), (-1.0, 0.9275, 0.0), (-0.682, 0.9475, 0.85), (-0.682, 0.9275, 0.85), (-0.682, 0.9275, 0.85)], [], [(1, 0, 3, 2), (3, 5, 4, 2), (15, 17, 16, 14), (10, 15, 14, 11), (11, 13, 12, 10), (27, 7, 12, 46), (15, 10, 12, 7, 8, 17), (8, 7, 6, 9), (21, 19, 23, 25), (20, 18, 22, 24), (25, 23, 20, 24), (7, 27, 29, 6), (9, 26, 28, 8), (22, 18, 19, 21), (37, 31, 30, 36), (32, 30, 31, 33), (44, 32, 33, 45), (13, 34, 35, 12), (27, 28, 26, 29), (17, 37, 36, 16), (8, 28, 37, 17), (27, 45, 33, 31, 37, 28), (38, 40, 41, 39), (41, 43, 42, 39)])
_uv = me_craftsmanwindowframe.uv_layers.new(name='UVMap')
_uv.uv.foreach_set('vector', [0.001953, 0.04883, 0.3613, 0.04883, 0.3613, 0.04102, 0.001953, 0.04102, 0.3223, 0.02539, 0.3223, 0.001953, 0.04102, 0.001953, 0.04102, 0.02539, 0.2988, 0.04102, 0.2988, 0.04102, 0.2988, 0.04883, 0.2988, 0.04883, 0.06445, 0.04102, 0.2988, 0.04102, 0.2988, 0.04883, 0.06445, 0.04883, 0.06445, 0.04883, 0.06445, 0.04883, 0.06445, 0.04102, 0.06445, 0.04102, 0.3613, 0.02539, 0.001953, 0.02539, 0.001953, 0.001953, 0.3613, 0.001953, 0.3058, 0.005859, 0.05752, 0.005859, 0.05752, 0.02148, 0.08691, 0.02148, 0.2764, 0.02148, 0.3058, 0.02148, 0.2676, 0.04102, 0.0957, 0.04102, 0.0957, 0.06445, 0.2676, 0.06445, 0.5566, 0.418, 0.502, 0.4668, 0.502, 0.0332, 0.5566, 0.1299, 0.8457, 0.0332, 0.8457, 0.4668, 0.791, 0.418, 0.791, 0.1299, 0.5566, 0.1299, 0.502, 0.0332, 0.8457, 0.0332, 0.791, 0.1299, 0.0957, 0.04102, 0.0957, 0.04102, 0.0957, 0.06445, 0.0957, 0.06445, 0.2676, 0.06445, 0.2676, 0.06445, 0.2676, 0.04102, 0.2676, 0.04102, 0.791, 0.418, 0.8457, 0.4668, 0.502, 0.4668, 0.5566, 0.418, 0.2988, 0.04102, 0.2988, 0.04102, 0.2988, 0.04883, 0.2988, 0.04883, 0.06445, 0.04883, 0.2988, 0.04883, 0.2988, 0.04102, 0.06445, 0.04102, 0.06445, 0.04883, 0.06445, 0.04883, 0.06445, 0.04102, 0.06445, 0.04102, 0.06445, 0.04883, 0.06445, 0.04883, 0.06445, 0.04102, 0.06445, 0.04102, 0.0957, 0.04102, 0.2676, 0.04102, 0.2676, 0.06445, 0.0957, 0.06445, 0.2988, 0.04102, 0.2988, 0.04102, 0.2988, 0.04883, 0.2988, 0.04883, 0.001953, 0.001953, 0.3613, 0.001953, 0.3613, 0.02539, 0.001953, 0.02539, 0.08691, 0.02148, 0.05752, 0.02148, 0.05752, 0.005859, 0.3058, 0.005859, 0.3058, 0.02148, 0.2764, 0.02148, 0.3613, 0.04883, 0.001953, 0.04883, 0.001953, 0.04102, 0.3613, 0.04102, 0.04102, 0.02539, 0.04102, 0.001953, 0.3223, 0.001953, 0.3223, 0.02539])
me_craftsmanwindowframe.use_remesh_preserve_volume = False
me_craftsmanwindowframe.use_remesh_preserve_attributes = False
me_craftsmanwindowframe.use_mirror_vertex_groups = False
me_craftsmanwindowframe.update()
me_craftsmanstairwallsideleft = bpy.data.meshes.new('craftsmanStairWallSideLeft')
me_craftsmanstairwallsideleft.from_pydata([(0.9475, -1.0, 0.1367), (0.9275, -1.0, 0.1367), (0.9475, 1.0, 0.1367), (0.9275, 1.0, 0.1367), (0.9275, -1.0, 0.0), (0.9275, 1.0, 0.0), (0.9475, -1.0, 1.366), (0.9475, 1.0, 2.765), (0.9275, 1.0, 2.765), (0.9275, -1.0, 1.366), (0.9275, 1.0, 2.9), (0.9275, -1.0, 1.5), (0.9475, -1.0, 0.1367), (0.9475, -1.0, 1.366), (0.9475, 1.0, 2.866), (0.9475, 1.0, 0.1367), (1.0, 1.0, 2.9), (1.0, -1.0, 1.5), (0.9275, 0.8659, 2.765), (0.9475, 0.866, 2.765), (0.9275, 0.8659, 2.9), (1.0, 0.8662, 2.9)], [], [(0, 2, 3, 1), (3, 5, 4, 1), (7, 19, 18, 8), (12, 13, 14, 15), (10, 20, 21, 16), (11, 20, 18, 9), (18, 19, 6, 9), (18, 20, 10, 8), (21, 20, 11, 17)])
_uv = me_craftsmanstairwallsideleft.uv_layers.new(name='UVMap')
_uv.uv.foreach_set('vector', [0.3613, 0.04883, 0.001953, 0.04883, 0.001953, 0.04102, 0.3613, 0.04102, 0.001953, 0.02539, 0.001953, 0.001954, 0.3613, 0.001953, 0.3613, 0.02539, 0.001953, 0.04102, 0.02148, 0.04102, 0.02148, 0.04883, 0.001953, 0.04883, 0.8457, 0.0332, 0.8457, 0.2207, 0.502, 0.4668, 0.502, 0.0332, 0.001953, 0.005859, 0.02148, 0.005859, 0.02148, 0.02148, 0.001953, 0.02148, 0.4395, 0.005859, 0.02148, 0.005859, 0.03516, 0.02539, 0.4531, 0.02539, 0.03516, 0.04883, 0.03516, 0.04102, 0.4531, 0.04102, 0.4531, 0.04883, 0.02148, 0.02539, 0.02148, 0.005859, 0.001953, 0.005859, 0.001953, 0.02539, 0.02148, 0.02148, 0.02148, 0.005859, 0.4395, 0.005859, 0.4395, 0.02148])
me_craftsmanstairwallsideleft.use_remesh_preserve_volume = False
me_craftsmanstairwallsideleft.use_remesh_preserve_attributes = False
me_craftsmanstairwallsideleft.use_mirror_vertex_groups = False
me_craftsmanstairwallsideleft.update()
me_craftsmanstairwallcornerleft = bpy.data.meshes.new('craftsmanStairWallCornerLeft')
me_craftsmanstairwallcornerleft.from_pydata([(0.9475, -0.6384, 0.1367), (0.9275, -0.8177, 0.1367), (0.9475, 1.0, 0.1367), (0.9275, 1.0, 0.1367), (0.9275, -1.0, 0.0), (0.9275, 1.0, 0.0), (0.9475, 1.0, 1.366), (0.9275, 1.0, 1.366), (0.9275, -0.6384, 0.1367), (0.9275, 1.0, 1.5), (0.9475, -0.6384, 0.1368), (0.9475, 1.0, 1.366), (0.9475, 1.0, 0.1367), (1.0, -1.0, 0.0), (1.0, 1.0, 1.5), (0.9275, -1.0, 0.0), (0.9275, -0.8177, 0.1367), (0.9275, 1.0, 0.1367), (0.9275, -0.8177, 0.0), (1.0, -0.8177, 0.1367)], [], [(0, 2, 17, 8), (16, 18, 15), (6, 0, 8, 7), (8, 1, 9, 7), (10, 11, 12), (19, 1, 4, 13), (3, 5, 18, 16), (14, 9, 1, 19)])
_uv = me_craftsmanstairwallcornerleft.uv_layers.new(name='UVMap')
_uv.uv.foreach_set('vector', [0.3613, 0.04883, 0.001953, 0.04883, 0.001953, 0.04102, 0.3613, 0.04102, 0.3301, 0.02539, 0.3301, 0.001953, 0.3613, 0.001953, 0.001953, 0.04883, 0.4102, 0.04883, 0.4102, 0.04102, 0.001953, 0.04102, 0.3828, 0.02148, 0.4102, 0.005859, 0.001953, 0.005859, 0.01562, 0.02148, 0.8457, 0.0332, 0.502, 0.2207, 0.502, 0.0332, 0.3613, 0.02148, 0.3613, 0.005859, 0.4102, 0.005859, 0.4102, 0.02148, 0.001953, 0.02539, 0.001953, 0.001953, 0.3301, 0.001953, 0.3301, 0.02539, 0.001953, 0.02148, 0.001953, 0.005859, 0.3613, 0.005859, 0.3613, 0.02148])
me_craftsmanstairwallcornerleft.use_remesh_preserve_volume = False
me_craftsmanstairwallcornerleft.use_remesh_preserve_attributes = False
me_craftsmanstairwallcornerleft.use_mirror_vertex_groups = False
me_craftsmanstairwallcornerleft.update()
me_craftsmanstairs = bpy.data.meshes.new('craftsmanStairs')
me_craftsmanstairs.from_pydata([(-1.0, -1.0, 0.0), (-1.0, 1.0, 1.5), (1.0, -1.0, 0.0), (1.0, 1.0, 1.5), (-1.0, -1.0, 0.8), (-0.916, -1.0, 0.8), (-0.916, 1.0, 2.162), (-1.0, 1.0, 2.162), (-1.0, -1.0, 0.662), (-1.0, 1.0, 2.3), (-0.916, 1.0, 2.3), (-0.916, -1.0, 0.662), (1.0, -1.0, 0.8), (0.916, -1.0, 0.8), (0.916, 1.0, 2.162), (1.0, 1.0, 2.162), (1.0, -1.0, 0.662), (1.0, 1.0, 2.3), (0.916, 1.0, 2.3), (0.916, -1.0, 0.662), (-1.0, 0.0, 0.75), (1.0, 0.0, 0.75), (-1.0, 0.5, 1.125), (1.0, 0.5, 1.125), (1.0, -0.5, 0.375), (-1.0, -0.5, 0.375), (1.0, -0.75, 0.1875), (-1.0, -0.75, 0.1875), (-1.0, -0.25, 0.5625), (1.0, -0.25, 0.5625), (1.0, 0.25, 0.9375), (-1.0, 0.25, 0.9375), (-1.0, 0.75, 1.312), (1.0, 0.75, 1.313), (-1.0, 0.75, 1.5), (1.0, 0.75, 1.5), (1.0, 0.5, 1.312), (-1.0, 0.5, 1.312), (-1.0, 0.25, 1.125), (1.0, 0.25, 1.125), (1.0, 0.0, 0.9375), (-1.0, 0.0, 0.9375), (-1.0, -0.25, 0.75), (1.0, -0.25, 0.75), (1.0, -0.5, 0.5625), (-1.0, -0.5, 0.5625), (-1.0, -0.75, 0.375), (1.0, -0.75, 0.375), (1.0, -1.0, 0.1875), (-1.0, -1.0, 0.1875), (1.0, -1.0, 0.0), (1.0, 1.0, 1.5), (-1.0, 1.0, 1.5), (-1.0, -1.0, 0.0), (1.0, -1.0, -0.1), (1.0, 1.0, 1.4), (-1.0, 1.0, 1.4), (-1.0, -1.0, -0.1), (-1.0, -1.311e-06, 1.412), (-0.916, -1.55e-06, 1.55), (-0.916, -1.371e-06, 1.412), (-1.0, -1.669e-06, 1.55), (1.0, -1.49e-06, 1.412), (0.916, -1.49e-06, 1.55), (0.916, -1.49e-06, 1.412), (1.0, -1.55e-06, 1.55), (0.9832, -0.917, 0.7873), (0.9328, -0.917, 0.7873), (0.9832, -0.917, 0.1875), (0.9328, -0.917, 0.1875), (0.9328, -0.833, 0.7873), (0.9832, -0.833, 0.7873), (0.9328, -0.833, 0.1875), (0.9832, -0.833, 0.1875), (0.9832, -0.667, 0.9748), (0.9328, -0.667, 0.9748), (0.9832, -0.667, 0.375), (0.9328, -0.667, 0.375), (0.9328, -0.583, 0.9748), (0.9832, -0.583, 0.9748), (0.9328, -0.583, 0.375), (0.9832, -0.583, 0.375), (0.9832, -0.417, 1.162), (0.9328, -0.417, 1.162), (0.9832, -0.417, 0.5625), (0.9328, -0.417, 0.5625), (0.9328, -0.333, 1.162), (0.9832, -0.333, 1.162), (0.9328, -0.333, 0.5625), (0.9832, -0.333, 0.5625), (0.9832, -0.167, 1.35), (0.9328, -0.167, 1.35), (0.9832, -0.167, 0.75), (0.9328, -0.167, 0.75), (0.9328, -0.083, 1.35), (0.9832, -0.083, 1.35), (0.9328, -0.083, 0.75), (0.9832, -0.083, 0.75), (0.9832, 0.083, 1.537), (0.9328, 0.083, 1.537), (0.9832, 0.083, 0.9375), (0.9328, 0.083, 0.9375), (0.9328, 0.167, 1.537), (0.9832, 0.167, 1.537), (0.9328, 0.167, 0.9375), (0.9832, 0.167, 0.9375), (0.9832, 0.333, 1.725), (0.9328, 0.333, 1.725), (0.9832, 0.333, 1.125), (0.9328, 0.333, 1.125), (0.9328, 0.417, 1.725), (0.9832, 0.417, 1.725), (0.9328, 0.417, 1.125), (0.9832, 0.417, 1.125), (0.9832, 0.583, 1.912), (0.9328, 0.583, 1.912), (0.9832, 0.583, 1.312), (0.9328, 0.583, 1.312), (0.9328, 0.667, 1.912), (0.9832, 0.667, 1.912), (0.9328, 0.667, 1.312), (0.9832, 0.667, 1.312), (0.9832, 0.833, 2.1), (0.9328, 0.833, 2.1), (0.9832, 0.833, 1.5), (0.9328, 0.833, 1.5), (0.9328, 0.917, 2.1), (0.9832, 0.917, 2.1), (0.9328, 0.917, 1.5), (0.9832, 0.917, 1.5), (-0.9328, -0.917, 0.7873), (-0.9832, -0.917, 0.7873), (-0.9328, -0.917, 0.1875), (-0.9832, -0.917, 0.1875), (-0.9832, -0.833, 0.7873), (-0.9328, -0.833, 0.7873), (-0.9832, -0.833, 0.1875), (-0.9328, -0.833, 0.1875), (-0.9328, -0.667, 0.9748), (-0.9832, -0.667, 0.9748), (-0.9328, -0.667, 0.375), (-0.9832, -0.667, 0.375), (-0.9832, -0.583, 0.9748), (-0.9328, -0.583, 0.9748), (-0.9832, -0.583, 0.375), (-0.9328, -0.583, 0.375), (-0.9328, -0.417, 1.162), (-0.9832, -0.417, 1.162), (-0.9328, -0.417, 0.5625), (-0.9832, -0.417, 0.5625), (-0.9832, -0.333, 1.162), (-0.9328, -0.333, 1.162), (-0.9832, -0.333, 0.5625), (-0.9328, -0.333, 0.5625), (-0.9328, -0.167, 1.35), (-0.9832, -0.167, 1.35), (-0.9328, -0.167, 0.75), (-0.9832, -0.167, 0.75), (-0.9832, -0.083, 1.35), (-0.9328, -0.083, 1.35), (-0.9832, -0.083, 0.75), (-0.9328, -0.083, 0.75), (-0.9328, 0.083, 1.537), (-0.9832, 0.083, 1.537), (-0.9328, 0.083, 0.9375), (-0.9832, 0.083, 0.9375), (-0.9832, 0.167, 1.537), (-0.9328, 0.167, 1.537), (-0.9832, 0.167, 0.9375), (-0.9328, 0.167, 0.9375), (-0.9328, 0.333, 1.725), (-0.9832, 0.333, 1.725), (-0.9328, 0.333, 1.125), (-0.9832, 0.333, 1.125), (-0.9832, 0.417, 1.725), (-0.9328, 0.417, 1.725), (-0.9832, 0.417, 1.125), (-0.9328, 0.417, 1.125), (-0.9328, 0.583, 1.912), (-0.9832, 0.583, 1.912), (-0.9328, 0.583, 1.312), (-0.9832, 0.583, 1.312), (-0.9832, 0.667, 1.912), (-0.9328, 0.667, 1.912), (-0.9832, 0.667, 1.312), (-0.9328, 0.667, 1.312), (-0.9328, 0.833, 2.1), (-0.9832, 0.833, 2.1), (-0.9328, 0.833, 1.5), (-0.9832, 0.833, 1.5), (-0.9832, 0.917, 2.1), (-0.9328, 0.917, 2.1), (-0.9832, 0.917, 1.5), (-0.9328, 0.917, 1.5)], [], [(1, 32, 34), (35, 3, 1, 34), (59, 61, 4, 5), (15, 62, 64, 14), (14, 64, 63, 18), (18, 63, 65, 17), (43, 21, 20, 42), (39, 23, 22, 38), (47, 24, 25, 46), (48, 26, 27, 49), (44, 29, 28, 45), (2, 26, 48), (40, 30, 31, 41), (36, 33, 32, 37), (33, 35, 34, 32), (23, 36, 37, 22), (30, 39, 38, 31), (21, 40, 41, 20), (29, 43, 42, 28), (24, 44, 45, 25), (26, 47, 46, 27), (2, 48, 49, 0), (53, 57, 54, 50), (54, 57, 56, 55), (50, 54, 55, 51), (52, 56, 57, 53), (52, 51, 55, 56), (32, 22, 37), (22, 31, 38), (31, 20, 41), (20, 28, 42), (25, 45, 28), (27, 0, 49), (46, 25, 27), (26, 24, 47), (24, 29, 44), (29, 21, 43), (21, 30, 40), (30, 23, 39), (23, 33, 36), (3, 35, 33), (17, 65, 62, 15), (7, 58, 61, 9), (58, 8, 4, 61), (18, 17, 15, 14), (19, 16, 12, 13), (63, 13, 12, 65), (64, 19, 13, 63), (62, 16, 19, 64), (7, 9, 10, 6), (4, 8, 11, 5), (10, 9, 61, 59), (60, 59, 5, 11), (10, 59, 60, 6), (58, 60, 11, 8), (7, 6, 60, 58), (62, 65, 12, 16), (69, 68, 66, 67), (72, 70, 71, 73), (68, 73, 71, 66), (67, 70, 72, 69), (77, 76, 74, 75), (80, 78, 79, 81), (76, 81, 79, 74), (75, 78, 80, 77), (85, 84, 82, 83), (88, 86, 87, 89), (84, 89, 87, 82), (83, 86, 88, 85), (93, 92, 90, 91), (96, 94, 95, 97), (92, 97, 95, 90), (91, 94, 96, 93), (101, 100, 98, 99), (104, 102, 103, 105), (100, 105, 103, 98), (99, 102, 104, 101), (109, 108, 106, 107), (112, 110, 111, 113), (108, 113, 111, 106), (107, 110, 112, 109), (117, 116, 114, 115), (120, 118, 119, 121), (116, 121, 119, 114), (115, 118, 120, 117), (125, 124, 122, 123), (128, 126, 127, 129), (124, 129, 127, 122), (123, 126, 128, 125), (133, 132, 130, 131), (136, 134, 135, 137), (132, 137, 135, 130), (131, 134, 136, 133), (141, 140, 138, 139), (144, 142, 143, 145), (140, 145, 143, 138), (139, 142, 144, 141), (149, 148, 146, 147), (152, 150, 151, 153), (148, 153, 151, 146), (147, 150, 152, 149), (157, 156, 154, 155), (160, 158, 159, 161), (156, 161, 159, 154), (155, 158, 160, 157), (165, 164, 162, 163), (168, 166, 167, 169), (164, 169, 167, 162), (163, 166, 168, 165), (173, 172, 170, 171), (176, 174, 175, 177), (172, 177, 175, 170), (171, 174, 176, 173), (181, 180, 178, 179), (184, 182, 183, 185), (180, 185, 183, 178), (179, 182, 184, 181), (189, 188, 186, 187), (192, 190, 191, 193), (188, 193, 191, 186), (187, 190, 192, 189)])
_uv = me_craftsmanstairs.uv_layers.new(name='UVMap')
_uv.uv.foreach_set('vector', [0.4316, 0.1816, 0.377, 0.1426, 0.377, 0.1816, 0.001952, 0.1816, 0.001952, 0.2207, 0.377, 0.2207, 0.377, 0.1816, 0.2988, 0.2598, 0.2988, 0.2754, 0.02539, 0.2754, 0.02539, 0.2598, 0.2988, 0.2598, 0.02539, 0.2598, 0.02539, 0.2754, 0.2988, 0.2754, 0.2988, 0.2598, 0.02539, 0.2598, 0.02539, 0.2363, 0.2988, 0.2363, 0.2988, 0.2754, 0.02539, 0.2754, 0.02539, 0.2598, 0.2988, 0.2598, 0.001952, 0.1816, 0.001952, 0.2207, 0.377, 0.2207, 0.377, 0.1816, 0.001952, 0.1816, 0.001952, 0.2207, 0.377, 0.2207, 0.377, 0.1816, 0.001952, 0.1816, 0.001952, 0.2207, 0.377, 0.2207, 0.377, 0.1816, 0.001952, 0.1816, 0.001952, 0.2207, 0.377, 0.2207, 0.377, 0.1816, 0.001952, 0.1816, 0.001952, 0.2207, 0.377, 0.2207, 0.377, 0.1816, 0.377, 0.1426, 0.4316, 0.1816, 0.377, 0.1816, 0.001952, 0.1816, 0.001952, 0.2207, 0.377, 0.2207, 0.377, 0.1816, 0.001952, 0.1816, 0.001952, 0.2207, 0.377, 0.2207, 0.377, 0.1816, 0.001952, 0.1426, 0.001952, 0.1816, 0.377, 0.1816, 0.377, 0.1426, 0.001952, 0.1426, 0.001952, 0.1816, 0.377, 0.1816, 0.377, 0.1426, 0.001952, 0.1426, 0.001952, 0.1816, 0.377, 0.1816, 0.377, 0.1426, 0.001952, 0.1426, 0.001952, 0.1816, 0.377, 0.1816, 0.377, 0.1426, 0.001952, 0.1426, 0.001952, 0.1816, 0.377, 0.1816, 0.377, 0.1426, 0.001952, 0.1426, 0.001952, 0.1816, 0.377, 0.1816, 0.377, 0.1426, 0.001952, 0.1426, 0.001952, 0.1816, 0.377, 0.1816, 0.377, 0.1426, 0.001952, 0.1426, 0.001952, 0.1816, 0.377, 0.1816, 0.377, 0.1426, 0.502, 0.0332, 0.502, 0.01367, 0.8457, 0.01367, 0.8457, 0.0332, 0.502, 0.0332, 0.8457, 0.0332, 0.8457, 0.4668, 0.502, 0.4668, 0.8457, 0.0332, 0.8652, 0.0332, 0.8652, 0.4668, 0.8457, 0.4668, 0.8457, 0.4668, 0.8652, 0.4668, 0.8652, 0.0332, 0.8457, 0.0332, 0.502, 0.4668, 0.8457, 0.4668, 0.8457, 0.4863, 0.502, 0.4863, 0.4316, 0.1816, 0.377, 0.1426, 0.377, 0.1816, 0.4316, 0.1816, 0.377, 0.1426, 0.377, 0.1816, 0.4316, 0.1816, 0.377, 0.1426, 0.377, 0.1816, 0.4316, 0.1816, 0.377, 0.1426, 0.377, 0.1816, 0.377, 0.1426, 0.377, 0.1816, 0.4316, 0.1816, 0.4316, 0.1816, 0.377, 0.1426, 0.377, 0.1816, 0.377, 0.1816, 0.4316, 0.1816, 0.377, 0.1426, 0.377, 0.1426, 0.4316, 0.1816, 0.377, 0.1816, 0.377, 0.1426, 0.4316, 0.1816, 0.377, 0.1816, 0.377, 0.1426, 0.4316, 0.1816, 0.377, 0.1816, 0.377, 0.1426, 0.4316, 0.1816, 0.377, 0.1816, 0.377, 0.1426, 0.4316, 0.1816, 0.377, 0.1816, 0.377, 0.1426, 0.4316, 0.1816, 0.377, 0.1816, 0.4316, 0.1816, 0.377, 0.1816, 0.377, 0.1426, 0.2988, 0.2598, 0.02539, 0.2598, 0.02539, 0.2363, 0.2988, 0.2363, 0.2988, 0.2598, 0.02539, 0.2598, 0.02539, 0.2363, 0.2988, 0.2363, 0.2988, 0.2598, 0.02539, 0.2598, 0.02539, 0.2363, 0.2988, 0.2363, 0.001953, 0.2754, 0.001953, 0.2598, 0.02539, 0.2598, 0.02539, 0.2754, 0.001953, 0.2754, 0.001953, 0.2598, 0.02539, 0.2598, 0.02539, 0.2754, 0.2988, 0.2754, 0.02539, 0.2754, 0.02539, 0.2598, 0.2988, 0.2598, 0.2988, 0.2598, 0.02539, 0.2598, 0.02539, 0.2363, 0.2988, 0.2363, 0.2988, 0.2598, 0.02539, 0.2598, 0.02539, 0.2754, 0.2988, 0.2754, 0.02539, 0.2598, 0.001953, 0.2598, 0.001953, 0.2754, 0.02539, 0.2754, 0.02539, 0.2598, 0.001953, 0.2598, 0.001953, 0.2754, 0.02539, 0.2754, 0.2988, 0.2598, 0.2988, 0.2754, 0.02539, 0.2754, 0.02539, 0.2598, 0.2988, 0.2363, 0.2988, 0.2598, 0.02539, 0.2598, 0.02539, 0.2363, 0.2988, 0.2598, 0.02539, 0.2598, 0.02539, 0.2363, 0.2988, 0.2363, 0.2988, 0.2598, 0.2988, 0.2754, 0.02539, 0.2754, 0.02539, 0.2598, 0.2988, 0.2598, 0.2988, 0.2754, 0.02539, 0.2754, 0.02539, 0.2598, 0.2988, 0.2363, 0.2988, 0.2598, 0.02539, 0.2598, 0.02539, 0.2363, 0.006236, 0.2754, 0.02111, 0.2754, 0.02111, 0.3926, 0.006236, 0.3926, 0.006236, 0.2754, 0.006236, 0.3926, 0.02111, 0.3926, 0.02111, 0.2754, 0.001953, 0.2754, 0.02539, 0.2754, 0.02539, 0.3926, 0.001953, 0.3926, 0.001953, 0.3926, 0.02539, 0.3926, 0.02539, 0.2754, 0.001953, 0.2754, 0.006236, 0.2754, 0.02111, 0.2754, 0.02111, 0.3926, 0.006236, 0.3926, 0.006236, 0.2754, 0.006236, 0.3926, 0.02111, 0.3926, 0.02111, 0.2754, 0.001953, 0.2754, 0.02539, 0.2754, 0.02539, 0.3926, 0.001953, 0.3926, 0.001953, 0.3926, 0.02539, 0.3926, 0.02539, 0.2754, 0.001953, 0.2754, 0.006236, 0.2754, 0.02111, 0.2754, 0.02111, 0.3926, 0.006236, 0.3926, 0.006236, 0.2754, 0.006236, 0.3926, 0.02111, 0.3926, 0.02111, 0.2754, 0.001953, 0.2754, 0.02539, 0.2754, 0.02539, 0.3926, 0.001953, 0.3926, 0.001953, 0.3926, 0.02539, 0.3926, 0.02539, 0.2754, 0.001953, 0.2754, 0.006236, 0.2754, 0.02111, 0.2754, 0.02111, 0.3926, 0.006236, 0.3926, 0.006236, 0.2754, 0.006236, 0.3926, 0.02111, 0.3926, 0.02111, 0.2754, 0.001953, 0.2754, 0.02539, 0.2754, 0.02539, 0.3926, 0.001953, 0.3926, 0.001953, 0.3926, 0.02539, 0.3926, 0.02539, 0.2754, 0.001953, 0.2754, 0.006236, 0.2754, 0.02111, 0.2754, 0.02111, 0.3926, 0.006236, 0.3926, 0.006236, 0.2754, 0.006236, 0.3926, 0.02111, 0.3926, 0.02111, 0.2754, 0.001953, 0.2754, 0.02539, 0.2754, 0.02539, 0.3926, 0.001953, 0.3926, 0.001953, 0.3926, 0.02539, 0.3926, 0.02539, 0.2754, 0.001953, 0.2754, 0.006236, 0.2754, 0.02111, 0.2754, 0.02111, 0.3926, 0.006236, 0.3926, 0.006236, 0.2754, 0.006236, 0.3926, 0.02111, 0.3926, 0.02111, 0.2754, 0.001953, 0.2754, 0.02539, 0.2754, 0.02539, 0.3926, 0.001953, 0.3926, 0.001953, 0.3926, 0.02539, 0.3926, 0.02539, 0.2754, 0.001953, 0.2754, 0.006236, 0.2754, 0.02111, 0.2754, 0.02111, 0.3926, 0.006236, 0.3926, 0.006236, 0.2754, 0.006236, 0.3926, 0.02111, 0.3926, 0.02111, 0.2754, 0.001953, 0.2754, 0.02539, 0.2754, 0.02539, 0.3926, 0.001953, 0.3926, 0.001953, 0.3926, 0.02539, 0.3926, 0.02539, 0.2754, 0.001953, 0.2754, 0.006236, 0.2754, 0.02111, 0.2754, 0.02111, 0.3926, 0.006236, 0.3926, 0.006236, 0.2754, 0.006236, 0.3926, 0.02111, 0.3926, 0.02111, 0.2754, 0.001953, 0.2754, 0.02539, 0.2754, 0.02539, 0.3926, 0.001953, 0.3926, 0.001953, 0.3926, 0.02539, 0.3926, 0.02539, 0.2754, 0.001953, 0.2754, 0.006236, 0.2754, 0.02111, 0.2754, 0.02111, 0.3926, 0.006236, 0.3926, 0.006236, 0.2754, 0.006236, 0.3926, 0.02111, 0.3926, 0.02111, 0.2754, 0.001953, 0.2754, 0.02539, 0.2754, 0.02539, 0.3926, 0.001953, 0.3926, 0.001953, 0.3926, 0.02539, 0.3926, 0.02539, 0.2754, 0.001953, 0.2754, 0.006236, 0.2754, 0.02111, 0.2754, 0.02111, 0.3926, 0.006236, 0.3926, 0.006236, 0.2754, 0.006236, 0.3926, 0.02111, 0.3926, 0.02111, 0.2754, 0.001953, 0.2754, 0.02539, 0.2754, 0.02539, 0.3926, 0.001953, 0.3926, 0.001953, 0.3926, 0.02539, 0.3926, 0.02539, 0.2754, 0.001953, 0.2754, 0.006236, 0.2754, 0.02111, 0.2754, 0.02111, 0.3926, 0.006236, 0.3926, 0.006236, 0.2754, 0.006236, 0.3926, 0.02111, 0.3926, 0.02111, 0.2754, 0.001953, 0.2754, 0.02539, 0.2754, 0.02539, 0.3926, 0.001953, 0.3926, 0.001953, 0.3926, 0.02539, 0.3926, 0.02539, 0.2754, 0.001953, 0.2754, 0.006236, 0.2754, 0.02111, 0.2754, 0.02111, 0.3926, 0.006236, 0.3926, 0.006236, 0.2754, 0.006236, 0.3926, 0.02111, 0.3926, 0.02111, 0.2754, 0.001953, 0.2754, 0.02539, 0.2754, 0.02539, 0.3926, 0.001953, 0.3926, 0.001953, 0.3926, 0.02539, 0.3926, 0.02539, 0.2754, 0.001953, 0.2754, 0.006236, 0.2754, 0.02111, 0.2754, 0.02111, 0.3926, 0.006236, 0.3926, 0.006236, 0.2754, 0.006236, 0.3926, 0.02111, 0.3926, 0.02111, 0.2754, 0.001953, 0.2754, 0.02539, 0.2754, 0.02539, 0.3926, 0.001953, 0.3926, 0.001953, 0.3926, 0.02539, 0.3926, 0.02539, 0.2754, 0.001953, 0.2754, 0.006236, 0.2754, 0.02111, 0.2754, 0.02111, 0.3926, 0.006236, 0.3926, 0.006236, 0.2754, 0.006236, 0.3926, 0.02111, 0.3926, 0.02111, 0.2754, 0.001953, 0.2754, 0.02539, 0.2754, 0.02539, 0.3926, 0.001953, 0.3926, 0.001953, 0.3926, 0.02539, 0.3926, 0.02539, 0.2754, 0.001953, 0.2754, 0.006236, 0.2754, 0.02111, 0.2754, 0.02111, 0.3926, 0.006236, 0.3926, 0.006236, 0.2754, 0.006236, 0.3926, 0.02111, 0.3926, 0.02111, 0.2754, 0.001953, 0.2754, 0.02539, 0.2754, 0.02539, 0.3926, 0.001953, 0.3926, 0.001953, 0.3926, 0.02539, 0.3926, 0.02539, 0.2754, 0.001953, 0.2754, 0.006236, 0.2754, 0.02111, 0.2754, 0.02111, 0.3926, 0.006236, 0.3926, 0.006236, 0.2754, 0.006236, 0.3926, 0.02111, 0.3926, 0.02111, 0.2754, 0.001953, 0.2754, 0.02539, 0.2754, 0.02539, 0.3926, 0.001953, 0.3926, 0.001953, 0.3926, 0.02539, 0.3926, 0.02539, 0.2754, 0.001953, 0.2754])
me_craftsmanstairs.use_remesh_preserve_volume = False
me_craftsmanstairs.use_remesh_preserve_attributes = False
me_craftsmanstairs.use_mirror_x = True
me_craftsmanstairs.update()
me_craftsmanwall = bpy.data.meshes.new('craftsmanWall')
me_craftsmanwall.from_pydata([(1.0, 0.9475, 0.1367), (1.0, 0.9275, 0.1367), (-1.0, 0.9475, 0.1367), (-1.0, 0.9275, 0.1367), (1.0, 0.9275, 0.0), (-1.0, 0.9275, 0.0), (1.0, 0.9475, 2.765), (-1.0, 0.9475, 2.765), (-1.0, 0.9275, 2.765), (1.0, 0.9275, 2.765), (-1.0, 0.9275, 2.9), (1.0, 0.9275, 2.9), (1.0, 0.9475, 0.1367), (1.0, 0.9475, 2.765), (-1.0, 0.9475, 2.765), (-1.0, 0.9475, 0.1367)], [], [(0, 2, 3, 1), (3, 5, 4, 1), (7, 6, 9, 8), (9, 11, 10, 8), (12, 13, 14, 15)])
_uv = me_craftsmanwall.uv_layers.new(name='UVMap')
_uv.uv.foreach_set('vector', [0.3613, 0.04883, 0.001953, 0.04883, 0.001953, 0.04102, 0.3613, 0.04102, 0.001953, 0.02539, 0.001953, 0.001953, 0.3613, 0.001953, 0.3613, 0.02539, 0.3613, 0.04102, 0.001953, 0.04102, 0.001953, 0.04883, 0.3613, 0.04883, 0.3613, 0.02539, 0.3613, 0.001953, 0.001953, 0.001953, 0.001953, 0.02539, 0.8457, 0.0332, 0.8457, 0.4668, 0.502, 0.4668, 0.502, 0.0332])
me_craftsmanwall.use_remesh_preserve_volume = False
me_craftsmanwall.use_remesh_preserve_attributes = False
me_craftsmanwall.use_mirror_vertex_groups = False
me_craftsmanwall.update()
me_craftsmancorner = bpy.data.meshes.new('craftsmanCorner')
me_craftsmancorner.from_pydata([(-0.9475, 1.0, 0.1367), (-0.9275, 1.0, 0.1367), (-0.9275, 1.0, 0.0), (-1.0, 0.9475, 0.1367), (-1.0, 0.9275, 0.1367), (-1.0, 0.9275, 0.0), (-0.9485, 0.9485, 0.1367), (-0.9285, 0.9285, 0.1367), (-0.9285, 0.9285, 0.0), (-0.9485, 0.9485, 2.765), (-1.0, 0.9475, 2.765), (-0.9475, 1.0, 2.765), (-0.9275, 1.0, 2.9), (-0.9275, 1.0, 2.765), (-1.0, 0.9275, 2.9), (-1.0, 0.9275, 2.765), (-0.9285, 0.9285, 2.9), (-0.9285, 0.9285, 2.765), (-0.9475, 1.0, 0.1367), (-1.0, 0.9475, 0.1367), (-0.9485, 0.9485, 0.1367), (-0.9485, 0.9485, 2.765), (-1.0, 0.9475, 2.765), (-0.9475, 1.0, 2.765), (-0.9527, 0.9475, 0.1367), (-0.9347, 0.9275, 0.1367), (-0.9348, 0.9275, 0.0), (-0.9475, 0.9528, 0.1367), (-0.9275, 0.9348, 0.1367), (-0.9275, 0.9347, 0.0), (-0.9528, 0.9475, 2.765), (-0.9347, 0.9275, 2.9), (-0.9348, 0.9275, 2.765), (-0.9475, 0.9528, 2.765), (-0.9275, 0.9348, 2.765), (-0.9275, 0.9348, 2.9), (-0.9475, 0.9527, 0.1367), (-0.9475, 0.9528, 2.765), (-0.9527, 0.9475, 0.1367), (-0.9528, 0.9475, 2.765)], [], [(24, 3, 4, 25), (26, 8, 7, 25), (29, 28, 7, 8), (34, 35, 16, 17), (32, 17, 16, 31), (32, 15, 10, 30), (38, 39, 22, 19), (37, 36, 18, 23), (27, 6, 7, 28), (34, 17, 9, 33), (5, 26, 25, 4), (6, 24, 25, 7), (0, 27, 28, 1), (2, 1, 28, 29), (17, 32, 30, 9), (15, 32, 31, 14), (13, 34, 33, 11), (13, 12, 35, 34), (21, 20, 36, 37), (20, 21, 39, 38)])
_uv = me_craftsmancorner.uv_layers.new(name='UVMap')
_uv.uv.foreach_set('vector', [0.01562, 0.04883, 0.001953, 0.04883, 0.001953, 0.04102, 0.02246, 0.04102, 0.02344, 0.001953, 0.02539, 0.001953, 0.02539, 0.02344, 0.02344, 0.02344, 0.02344, 0.001953, 0.02344, 0.02344, 0.02539, 0.02344, 0.02539, 0.001953, 0.02344, 0.02344, 0.02344, 0.001953, 0.02539, 0.001953, 0.02539, 0.02344, 0.02344, 0.02344, 0.02539, 0.02344, 0.02539, 0.001953, 0.02344, 0.001953, 0.02246, 0.04102, 0.001953, 0.04102, 0.001953, 0.04883, 0.01562, 0.04883, 0.5156, 0.0332, 0.5156, 0.4668, 0.502, 0.4668, 0.502, 0.0332, 0.5039, 0.4668, 0.5039, 0.0332, 0.502, 0.0332, 0.502, 0.4668, 0.01562, 0.04883, 0.01758, 0.04883, 0.02539, 0.04102, 0.02246, 0.04102, 0.02246, 0.04102, 0.02539, 0.04102, 0.01758, 0.04883, 0.01562, 0.04883, 0.001953, 0.001953, 0.02344, 0.001953, 0.02344, 0.02344, 0.001953, 0.02344, 0.01758, 0.04883, 0.01562, 0.04883, 0.02246, 0.04102, 0.02539, 0.04102, 0.001953, 0.04883, 0.01562, 0.04883, 0.02246, 0.04102, 0.001953, 0.04102, 0.001953, 0.001953, 0.001953, 0.02344, 0.02344, 0.02344, 0.02344, 0.001953, 0.02539, 0.04102, 0.02246, 0.04102, 0.01562, 0.04883, 0.01758, 0.04883, 0.001953, 0.02344, 0.02344, 0.02344, 0.02344, 0.001953, 0.001953, 0.001953, 0.001953, 0.04102, 0.02246, 0.04102, 0.01562, 0.04883, 0.001953, 0.04883, 0.001953, 0.02344, 0.001953, 0.001953, 0.02344, 0.001953, 0.02344, 0.02344, 0.5176, 0.4668, 0.5176, 0.0332, 0.5039, 0.0332, 0.5039, 0.4668, 0.5176, 0.0332, 0.5176, 0.4668, 0.5156, 0.4668, 0.5156, 0.0332])
me_craftsmancorner.use_remesh_preserve_volume = False
me_craftsmancorner.use_remesh_preserve_attributes = False
me_craftsmancorner.use_mirror_vertex_groups = False
me_craftsmancorner.update()
me_craftsmandoorway = bpy.data.meshes.new('craftsmanDoorway')
me_craftsmandoorway.from_pydata([(1.0, 0.9475, 2.765), (-1.0, 0.9475, 2.765), (-1.0, 0.9275, 2.765), (1.0, 0.9275, 2.765), (-1.0, 0.9275, 2.9), (1.0, 0.9275, 2.9), (1.0, 0.9475, 0.1367), (1.0, 0.9275, 0.1367), (-0.72, 1.0, 2.15), (-0.72, 0.9275, 2.15), (0.72, 0.9275, 2.15), (0.72, 1.0, 2.15), (0.72, 1.0, 0.0), (-0.882, 0.9275, 2.272), (-0.882, 0.9475, 2.272), (0.882, 0.9475, 0.1367), (0.882, 0.9275, 0.1367), (-0.882, 0.9275, 2.15), (-0.882, 0.9475, 2.15), (0.882, 0.9475, 2.272), (0.882, 0.9275, 2.272), (0.882, 0.9475, 2.15), (0.882, 0.9275, 2.15), (1.0, 0.9275, 0.0), (0.72, 0.9275, 0.0), (-1.0, 0.9475, 0.1367), (-1.0, 0.9275, 0.1367), (-0.882, 0.9475, 0.1367), (-0.882, 0.9275, 0.1367), (-1.0, 0.9275, 0.0), (-0.72, 0.9275, 0.0), (-0.72, 1.0, 0.0), (1.0, 0.9475, 2.765), (-1.0, 0.9475, 2.765), (1.0, 0.9475, 0.1367), (-0.882, 0.9475, 2.273), (0.882, 0.9475, 0.1367), (0.882, 0.9475, 2.273), (-1.0, 0.9475, 0.1367), (-0.882, 0.9475, 0.1367), (-0.882, 0.9275, 0.0), (0.882, 0.9275, 0.0), (0.72, 1.0, 0.1367), (-0.72, 1.0, 0.1367), (-0.72, 0.9275, 0.1367), (0.72, 0.9275, 0.1368), (0.72, 0.9275, 2.272), (0.72, 0.9475, 2.272), (-0.72, 0.9275, 2.272), (-0.72, 0.9475, 2.272)], [], [(1, 0, 3, 2), (3, 5, 4, 2), (6, 15, 16, 7), (20, 22, 21, 19), (46, 20, 19, 47), (14, 18, 17, 13), (16, 41, 23, 7), (25, 26, 28, 27), (40, 28, 26, 29), (42, 12, 24, 45), (22, 16, 15, 21), (18, 27, 28, 17), (44, 30, 31, 43), (9, 48, 13, 17), (10, 9, 8, 11), (35, 33, 38, 39), (34, 32, 37, 36), (37, 32, 33, 35), (44, 9, 17, 28), (45, 24, 41, 16), (9, 44, 43, 8), (30, 44, 28, 40), (11, 42, 45, 10), (10, 45, 16, 22), (48, 46, 47, 49), (13, 48, 49, 14), (46, 48, 9, 10), (20, 46, 10, 22)])
_uv = me_craftsmandoorway.uv_layers.new(name='UVMap')
_uv.uv.foreach_set('vector', [0.001954, 0.02539, 0.3613, 0.02539, 0.3613, 0.001953, 0.001954, 0.001953, 0.3613, 0.02539, 0.3613, 0.001953, 0.001954, 0.001953, 0.001954, 0.02539, 0.3613, 0.04883, 0.3379, 0.04883, 0.3379, 0.04102, 0.3613, 0.04102, 0.3379, 0.04102, 0.3613, 0.04102, 0.3613, 0.04883, 0.3379, 0.04883, 0.3066, 0.04102, 0.3379, 0.04102, 0.3379, 0.04883, 0.3066, 0.04883, 0.02539, 0.04883, 0.001954, 0.04883, 0.001954, 0.04102, 0.02539, 0.04102, 0.3301, 0.02539, 0.3301, 0.001953, 0.3613, 0.001953, 0.3613, 0.02539, 0.001954, 0.04883, 0.001954, 0.04102, 0.02539, 0.04102, 0.02539, 0.04883, 0.0332, 0.001953, 0.0332, 0.02539, 0.001954, 0.02539, 0.001954, 0.001953, 0.291, 0.02148, 0.291, 0.005859, 0.3066, 0.005859, 0.3066, 0.02148, 0.3613, 0.04102, 0.001954, 0.04102, 0.001954, 0.04883, 0.3613, 0.04883, 0.001954, 0.04883, 0.3613, 0.04883, 0.3613, 0.04102, 0.001954, 0.04102, 0.05664, 0.02148, 0.05664, 0.005859, 0.07227, 0.005859, 0.07227, 0.02148, 0.4043, 0.02539, 0.4043, 0.001953, 0.377, 0.001953, 0.377, 0.02539, 0.3066, 0.02148, 0.05664, 0.02148, 0.05664, 0.005859, 0.3066, 0.005859, 0.5225, 0.3857, 0.502, 0.4668, 0.502, 0.0332, 0.5225, 0.0332, 0.8457, 0.0332, 0.8457, 0.4668, 0.8252, 0.3857, 0.8252, 0.0332, 0.8252, 0.3857, 0.8457, 0.4668, 0.502, 0.4668, 0.5225, 0.3857, 0.3613, 0.02539, 0.001954, 0.02539, 0.001954, 0.001953, 0.3613, 0.001953, 0.377, 0.02539, 0.377, 0.001953, 0.4043, 0.001953, 0.4043, 0.02539, 0.001954, 0.02148, 0.3613, 0.02148, 0.3613, 0.005859, 0.001954, 0.005859, 0.4043, 0.001953, 0.4043, 0.02539, 0.377, 0.02539, 0.377, 0.001953, 0.3613, 0.005859, 0.001954, 0.005859, 0.001954, 0.02148, 0.3613, 0.02148, 0.3613, 0.02539, 0.001954, 0.02539, 0.001954, 0.001953, 0.3613, 0.001953, 0.05664, 0.04102, 0.3066, 0.04102, 0.3066, 0.04883, 0.05664, 0.04883, 0.02539, 0.04102, 0.05664, 0.04102, 0.05664, 0.04883, 0.02539, 0.04883, 0.3066, 0.005859, 0.05664, 0.005859, 0.05664, 0.02148, 0.3066, 0.02148, 0.4043, 0.001953, 0.377, 0.001953, 0.377, 0.02539, 0.4043, 0.02539])
me_craftsmandoorway.use_remesh_preserve_volume = False
me_craftsmandoorway.use_remesh_preserve_attributes = False
me_craftsmandoorway.use_mirror_vertex_groups = False
me_craftsmandoorway.update()

# ---- objects
ob_stairscollision = bpy.data.objects.new('stairsCollision', me_stairscollision)
ob_craftsmandoor = bpy.data.objects.new('craftsmanDoor', me_craftsmandoor)
ob_craftsmandoorwaynotrim = bpy.data.objects.new('craftsmanDoorwayNoTrim', me_craftsmandoorwaynotrim)
ob_craftsmanwindowframenotrim = bpy.data.objects.new('craftsmanWindowframeNoTrim', me_craftsmanwindowframenotrim)
ob_craftsmanfloorrailingleft = bpy.data.objects.new('craftsmanFloorRailingLeft', me_craftsmanstairs_003)
ob_craftsmanfloorrailingright = bpy.data.objects.new('craftsmanFloorRailingRight', me_craftsmanstairs_002)
ob_craftsmanwindow = bpy.data.objects.new('craftsmanWindow', me_craftsmanwindow)
ob_craftsmanwindowdouble = bpy.data.objects.new('craftsmanWindowDouble', me_craftsmanwindowdouble)
ob_craftsmanwallnotrim = bpy.data.objects.new('craftsmanWallNoTrim', me_craftsmanwallnotrim)
ob_craftsmanwallnocrown = bpy.data.objects.new('craftsmanWallNoCrown', me_craftsmanwallnocrown)
ob_craftsmanwallnobaseboard = bpy.data.objects.new('craftsmanWallNoBaseboard', me_craftsmanwallnobaseboard)
ob_craftsmanstairwallcornerright = bpy.data.objects.new('craftsmanStairWallCornerRight', me_craftsmanstairwallcornerright)
ob_craftsmanstairwallsideright = bpy.data.objects.new('craftsmanStairWallSideRight', me_craftsmanstairwallsideright)
ob_craftsmanwindowframe = bpy.data.objects.new('craftsmanWindowframe', me_craftsmanwindowframe)
ob_craftsmanstairwallsideleft = bpy.data.objects.new('craftsmanStairWallSideLeft', me_craftsmanstairwallsideleft)
ob_craftsmanstairwallcornerleft = bpy.data.objects.new('craftsmanStairWallCornerLeft', me_craftsmanstairwallcornerleft)
ob_craftsmanstairs = bpy.data.objects.new('craftsmanStairs', me_craftsmanstairs)
ob_craftsmanwall = bpy.data.objects.new('craftsmanWall', me_craftsmanwall)
ob_craftsmancorner = bpy.data.objects.new('craftsmanCorner', me_craftsmancorner)
ob_craftsmandoorway = bpy.data.objects.new('craftsmanDoorway', me_craftsmandoorway)

# ---- transforms, parenting, visibility, modifiers, constraints
ob_stairscollision.location = (-3.0, -3.0, 0.0)
ob_stairscollision.lineart.crease_threshold = 0.0
ob_craftsmandoor.location = (0.72, -1.0, 0.0)
ob_craftsmandoor.lineart.crease_threshold = 0.0
ob_craftsmandoorwaynotrim.location = (9.0, -3.0, 0.0)
ob_craftsmandoorwaynotrim.lock_rotations_4d = False
ob_craftsmandoorwaynotrim.empty_display_type = 'ARROWS'
ob_craftsmandoorwaynotrim.lineart.crease_threshold = 0.0
ob_craftsmanwindowframenotrim.location = (9.0, -6.0, 0.0)
ob_craftsmanwindowframenotrim.lock_rotations_4d = False
ob_craftsmanwindowframenotrim.empty_display_type = 'ARROWS'
ob_craftsmanwindowframenotrim.lineart.crease_threshold = 0.0
ob_craftsmanfloorrailingleft.location = (-4.0, -3.0, 0.0)
ob_craftsmanfloorrailingleft.lineart.crease_threshold = 0.0
ob_craftsmanfloorrailingright.location = (-2.0, -3.0, 0.0)
ob_craftsmanfloorrailingright.lineart.crease_threshold = 0.0
ob_craftsmanwindow.location = (0.0, -10.0, 0.0)
ob_craftsmanwindow.lock_rotations_4d = False
ob_craftsmanwindow.empty_display_type = 'ARROWS'
ob_craftsmanwindow.lineart.crease_threshold = 0.0
_vg = ob_craftsmanwindow.vertex_groups.new(name='window')
_vg = ob_craftsmanwindow.vertex_groups.new(name='pane')
ob_craftsmanwindowdouble.location = (0.0, -8.0, 0.0)
ob_craftsmanwindowdouble.lock_rotations_4d = False
ob_craftsmanwindowdouble.empty_display_type = 'ARROWS'
ob_craftsmanwindowdouble.lineart.crease_threshold = 0.0
_vg = ob_craftsmanwindowdouble.vertex_groups.new(name='topWindow')
_vg = ob_craftsmanwindowdouble.vertex_groups.new(name='topPane')
_vg = ob_craftsmanwindowdouble.vertex_groups.new(name='bottomWindow')
_vg = ob_craftsmanwindowdouble.vertex_groups.new(name='bottomPane')
ob_craftsmanwallnotrim.location = (9.0, -4.0, 0.0)
ob_craftsmanwallnotrim.lock_rotations_4d = False
ob_craftsmanwallnotrim.empty_display_type = 'ARROWS'
ob_craftsmanwallnotrim.lineart.crease_threshold = 0.0
ob_craftsmanwallnocrown.location = (6.0, -4.0, 0.0)
ob_craftsmanwallnocrown.scale = (1.0, 1.0, 1.0)
ob_craftsmanwallnocrown.lock_rotations_4d = False
ob_craftsmanwallnocrown.empty_display_type = 'ARROWS'
ob_craftsmanwallnocrown.lineart.crease_threshold = 0.0
ob_craftsmanwallnobaseboard.location = (3.0, -4.0, 0.0)
ob_craftsmanwallnobaseboard.lock_rotations_4d = False
ob_craftsmanwallnobaseboard.empty_display_type = 'ARROWS'
ob_craftsmanwallnobaseboard.lineart.crease_threshold = 0.0
ob_craftsmanstairwallcornerright.location = (-1.0, -3.0, 0.0)
ob_craftsmanstairwallcornerright.lock_rotations_4d = False
ob_craftsmanstairwallcornerright.empty_display_type = 'ARROWS'
ob_craftsmanstairwallcornerright.lineart.crease_threshold = 0.0
ob_craftsmanstairwallsideright.location = (-1.0, -1.0, 0.0)
ob_craftsmanstairwallsideright.lock_rotations_4d = False
ob_craftsmanstairwallsideright.empty_display_type = 'ARROWS'
ob_craftsmanstairwallsideright.lineart.crease_threshold = 0.0
ob_craftsmanwindowframe.location = (0.0, -6.0, 0.0)
ob_craftsmanwindowframe.lock_rotations_4d = False
ob_craftsmanwindowframe.empty_display_type = 'ARROWS'
ob_craftsmanwindowframe.lineart.crease_threshold = 0.0
ob_craftsmanstairwallsideleft.location = (-5.0, -1.0, 0.0)
ob_craftsmanstairwallsideleft.lock_rotations_4d = False
ob_craftsmanstairwallsideleft.empty_display_type = 'ARROWS'
ob_craftsmanstairwallsideleft.lineart.crease_threshold = 0.0
ob_craftsmanstairwallcornerleft.location = (-5.0, -3.0, 0.0)
ob_craftsmanstairwallcornerleft.lock_rotations_4d = False
ob_craftsmanstairwallcornerleft.empty_display_type = 'ARROWS'
ob_craftsmanstairwallcornerleft.lineart.crease_threshold = 0.0
ob_craftsmanstairs.location = (-3.0, -3.0, 0.0)
ob_craftsmanstairs.lineart.crease_threshold = 0.0
ob_craftsmanstairs.use_mesh_mirror_x = True
ob_craftsmanwall.location = (0.0, -4.0, 0.0)
ob_craftsmanwall.lock_rotations_4d = False
ob_craftsmanwall.empty_display_type = 'ARROWS'
ob_craftsmanwall.lineart.crease_threshold = 0.0
ob_craftsmancorner.location = (0.0, -5.0, 0.0)
ob_craftsmancorner.lock_rotations_4d = False
ob_craftsmancorner.empty_display_type = 'ARROWS'
ob_craftsmancorner.lineart.crease_threshold = 0.0
ob_craftsmandoorway.location = (0.0, -3.0, 0.0)
ob_craftsmandoorway.lock_rotations_4d = False
ob_craftsmandoorway.empty_display_type = 'ARROWS'
ob_craftsmandoorway.lineart.crease_threshold = 0.0

# ---- collection membership
scene.collection.objects.link(ob_stairscollision)
col_collection_1.objects.link(ob_craftsmandoor)
col_collection_1.objects.link(ob_craftsmandoorwaynotrim)
col_collection_1.objects.link(ob_craftsmanwindowframenotrim)
col_collection_1.objects.link(ob_craftsmanfloorrailingleft)
col_collection_1.objects.link(ob_craftsmanfloorrailingright)
col_collection_1.objects.link(ob_craftsmanwindow)
col_collection_1.objects.link(ob_craftsmanwindowdouble)
col_collection_1.objects.link(ob_craftsmanwallnotrim)
col_collection_1.objects.link(ob_craftsmanwallnocrown)
col_collection_1.objects.link(ob_craftsmanwallnobaseboard)
col_collection_1.objects.link(ob_craftsmanstairwallcornerright)
col_collection_1.objects.link(ob_craftsmanstairwallsideright)
col_collection_1.objects.link(ob_craftsmanwindowframe)
col_collection_1.objects.link(ob_craftsmanstairwallsideleft)
col_collection_1.objects.link(ob_craftsmanstairwallcornerleft)
col_collection_1.objects.link(ob_craftsmanstairs)
col_collection_1.objects.link(ob_craftsmanwall)
col_collection_1.objects.link(ob_craftsmancorner)
col_collection_1.objects.link(ob_craftsmandoorway)

# ---- scene / render settings (as saved in the file)
scene.frame_start = 1; scene.frame_end = 250; scene.frame_set(177)
scene.render.engine = 'BLENDER_EEVEE_NEXT'
scene.render.resolution_percentage = 50
scene.render.dither_intensity = 0.0
scene.cycles.use_denoising = False
scene.cycles.samples = 128
scene.cycles.sampling_pattern = 'TABULATED_SOBOL'
scene.cycles.light_sampling_threshold = 0.0
scene.cycles.use_adaptive_sampling = False
scene.cycles.use_light_tree = False
scene.cycles.blur_glossy = 0.0
scene.cycles.sample_clamp_indirect = 0.0
scene.view_settings.view_transform = 'Standard'
bpy.context.view_layer.update()

# ---- added for rendering (the .blend has no active camera and no usable light): camera, sun
cam_auto = bpy.data.cameras.new('AutoCamera')
cam_auto.lens = 50.0
cam_auto.sensor_width = 36.0
cam_auto.clip_end = 1000.0
ob_auto_camera = bpy.data.objects.new('AutoCamera', cam_auto)
scene.collection.objects.link(ob_auto_camera)
ob_auto_camera.location = (18.722, -23.4866, 14.0661)
ob_auto_camera.rotation_euler = (1.09748, -7.21219e-08, 0.694738)
scene.camera = ob_auto_camera
light_auto_sun = bpy.data.lights.new('AutoSun', 'SUN')
light_auto_sun.energy = 3.0
light_auto_sun.angle = 0.0523599
ob_auto_sun = bpy.data.objects.new('AutoSun', light_auto_sun)
scene.collection.objects.link(ob_auto_sun)
ob_auto_sun.rotation_euler = (0.872665, 0.174533, 0.523599)
bpy.context.view_layer.update()
